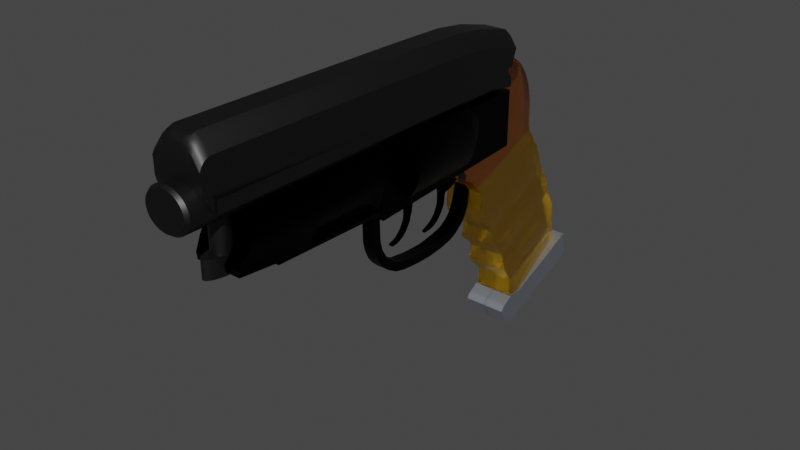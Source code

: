 # Source: Model_Weapon_DGun.blend  (saved by Blender 3.3.6; exported with 4.5.12 LTS)
import bpy
from mathutils import Matrix  # noqa: F401  (used for matrix-valued properties, if any)

bpy.ops.wm.read_factory_settings(use_empty=True)
scene = bpy.context.scene
scene.name = 'Scene'

# ---- collections
col_gun = bpy.data.collections.new('Gun'); scene.collection.children.link(col_gun)

# ---- materials (node trees are filled in below, after node groups)
mat_handle = bpy.data.materials.new('Handle')
mat_handle.use_transparent_shadow = False
mat_light_metal = bpy.data.materials.new('Light Metal')
mat_light_metal.use_transparent_shadow = False
mat_black_metal = bpy.data.materials.new('Black Metal')
mat_black_metal.use_transparent_shadow = False
mat_dark_grey_metal = bpy.data.materials.new('Dark Grey Metal')
mat_dark_grey_metal.use_transparent_shadow = False

# ---- node groups
ng_auto_smooth = bpy.data.node_groups.new('Auto Smooth', 'GeometryNodeTree')
_s = ng_auto_smooth.interface.new_socket(name='Geometry', in_out='OUTPUT', socket_type='NodeSocketGeometry')
_s = ng_auto_smooth.interface.new_socket(name='Geometry', in_out='INPUT', socket_type='NodeSocketGeometry')
_s = ng_auto_smooth.interface.new_socket(name='Angle', in_out='INPUT', socket_type='NodeSocketFloat')
_s.subtype = 'ANGLE'
_s.min_value = 0.0
_s.max_value = 3.142
ng_auto_smooth.is_modifier = True
_N = ng_auto_smooth.nodes; _L = ng_auto_smooth.links
n0 = _N.new('NodeGroupOutput'); n0.name = 'Group Output'; n0.location = (480, -100)
n1 = _N.new('NodeGroupInput'); n1.name = 'Group Input'; n1.location = (-420, -300)
n2 = _N.new('NodeGroupInput'); n2.name = 'Group Input.001'; n2.location = (-60, -100)
n3 = _N.new('GeometryNodeSetShadeSmooth'); n3.name = 'Set Shade Smooth'; n3.location = (120, -100)
n3.domain = 'EDGE'
n4 = _N.new('GeometryNodeSetShadeSmooth'); n4.name = 'Set Shade Smooth.001'; n4.location = (300, -100)
n5 = _N.new('GeometryNodeInputMeshEdgeAngle'); n5.name = 'Edge Angle'; n5.location = (-420, -220)
n6 = _N.new('GeometryNodeInputEdgeSmooth'); n6.name = 'Is Edge Smooth'; n6.location = (-60, -160)
n7 = _N.new('GeometryNodeInputShadeSmooth'); n7.name = 'Is Face Smooth'; n7.location = (-240, -340)
n8 = _N.new('FunctionNodeBooleanMath'); n8.name = 'Boolean Math'; n8.location = (-60, -220)
n9 = _N.new('FunctionNodeCompare'); n9.name = 'Compare'; n9.location = (-240, -180)
n9.operation = 'LESS_EQUAL'
_L.new(n5.outputs[0], n9.inputs[0])
_L.new(n4.outputs[0], n0.inputs[0])
_L.new(n1.outputs[1], n9.inputs[1])
_L.new(n9.outputs[0], n8.inputs[0])
_L.new(n7.outputs[0], n8.inputs[1])
_L.new(n2.outputs[0], n3.inputs[0])
_L.new(n6.outputs[0], n3.inputs[1])
_L.new(n3.outputs[0], n4.inputs[0])
_L.new(n8.outputs[0], n3.inputs[2])
n0.is_active_output = True

# ---- material node trees
mat_handle.use_nodes = True; mat_handle.node_tree.nodes.clear()
_N = mat_handle.node_tree.nodes; _L = mat_handle.node_tree.links
n0 = _N.new('ShaderNodeBsdfPrincipled'); n0.name = 'Principled BSDF'; n0.location = (10, 300)
n0.distribution = 'GGX'
n0.subsurface_method = 'RANDOM_WALK_SKIN'
n0.inputs[0].default_value = (1.0, 0.521, 0.0, 0.85)
n0.inputs[2].default_value = 0.25
n0.inputs[3].default_value = 1.539
n0.inputs[18].default_value = 1.0
n0.inputs[27].default_value = (0.0, 0.0, 0.0, 1.0)
n0.inputs[28].default_value = 1.0
n1 = _N.new('ShaderNodeOutputMaterial'); n1.name = 'Material Output'; n1.location = (300, 300)
_L.new(n0.outputs[0], n1.inputs[0])
n1.is_active_output = True
mat_light_metal.use_nodes = True; mat_light_metal.node_tree.nodes.clear()
_N = mat_light_metal.node_tree.nodes; _L = mat_light_metal.node_tree.links
n0 = _N.new('ShaderNodeBsdfPrincipled'); n0.name = 'Principled BSDF'; n0.location = (10, 300)
n0.distribution = 'GGX'
n0.subsurface_method = 'RANDOM_WALK_SKIN'
n0.inputs[0].default_value = (0.5647, 0.6105, 0.7011, 1.0)
n0.inputs[1].default_value = 1.0
n0.inputs[3].default_value = 1.45
n0.inputs[27].default_value = (0.0, 0.0, 0.0, 1.0)
n0.inputs[28].default_value = 1.0
n1 = _N.new('ShaderNodeOutputMaterial'); n1.name = 'Material Output'; n1.location = (300, 300)
_L.new(n0.outputs[0], n1.inputs[0])
n1.is_active_output = True
mat_black_metal.use_nodes = True; mat_black_metal.node_tree.nodes.clear()
_N = mat_black_metal.node_tree.nodes; _L = mat_black_metal.node_tree.links
n0 = _N.new('ShaderNodeBsdfPrincipled'); n0.name = 'Principled BSDF'; n0.location = (10, 300)
n0.distribution = 'GGX'
n0.subsurface_method = 'RANDOM_WALK_SKIN'
n0.inputs[0].default_value = (0.0, 0.0, 0.0, 1.0)
n0.inputs[1].default_value = 1.0
n0.inputs[3].default_value = 1.45
n0.inputs[27].default_value = (0.0, 0.0, 0.0, 1.0)
n0.inputs[28].default_value = 1.0
n1 = _N.new('ShaderNodeOutputMaterial'); n1.name = 'Material Output'; n1.location = (300, 300)
_L.new(n0.outputs[0], n1.inputs[0])
n1.is_active_output = True
mat_dark_grey_metal.use_nodes = True; mat_dark_grey_metal.node_tree.nodes.clear()
_N = mat_dark_grey_metal.node_tree.nodes; _L = mat_dark_grey_metal.node_tree.links
n0 = _N.new('ShaderNodeBsdfPrincipled'); n0.name = 'Principled BSDF'; n0.location = (10, 300)
n0.distribution = 'GGX'
n0.subsurface_method = 'RANDOM_WALK_SKIN'
n0.inputs[0].default_value = (0.051, 0.051, 0.051, 1.0)
n0.inputs[1].default_value = 1.0
n0.inputs[3].default_value = 1.45
n0.inputs[27].default_value = (0.0, 0.0, 0.0, 1.0)
n0.inputs[28].default_value = 1.0
n1 = _N.new('ShaderNodeOutputMaterial'); n1.name = 'Material Output'; n1.location = (300, 300)
_L.new(n0.outputs[0], n1.inputs[0])
n1.is_active_output = True

# ---- world
world_world = bpy.data.worlds.new('World'); scene.world = world_world
world_world.use_nodes = True; world_world.node_tree.nodes.clear()
_N = world_world.node_tree.nodes; _L = world_world.node_tree.links
n0 = _N.new('ShaderNodeOutputWorld'); n0.name = 'World Output'; n0.location = (300, 300)
n1 = _N.new('ShaderNodeBackground'); n1.name = 'Background'; n1.location = (10, 300)
n1.inputs[0].default_value = (0.05088, 0.05088, 0.05088, 1.0)
_L.new(n1.outputs[0], n0.inputs[0])
n0.is_active_output = True
world_world.color = (0.05088, 0.05088, 0.05088)
world_world.use_sun_shadow = False
world_world.sun_shadow_jitter_overblur = 0.0

# ---- meshes
me_cube_001 = bpy.data.meshes.new('Cube.001')
me_cube_001.from_pydata([(0.3383, -0.3592, -1.282), (0.3383, -0.485, -1.025), (0.3383, 1.309, -0.6487), (0.3383, 1.254, -0.3101), (-0.006479, 1.309, -0.6487), (-0.006479, 1.254, -0.3101), (-0.006479, -0.3592, -1.282), (-0.006479, -0.485, -1.025), (0.3383, -0.06192, -1.244), (0.3383, 0.0226, -0.8277), (-0.006479, 0.0226, -0.8277), (-0.006479, -0.06192, -1.244), (0.3383, 1.171, -0.7665), (0.3383, 1.064, -0.388), (-0.006479, 1.064, -0.388), (-0.006479, 1.171, -0.7665), (0.3383, -0.2512, -0.8399), (-0.006479, -0.2512, -0.8399), (-0.006479, -0.2396, -1.302), (0.3383, -0.2396, -1.302), (0.3383, -0.1507, -1.273), (0.3383, -0.1305, -0.8528), (-0.006479, -0.1305, -0.8528), (-0.006479, -0.1507, -1.273), (0.3383, -0.3824, -0.9179), (-0.006479, -0.3824, -0.9179), (-0.006479, -0.2994, -1.292), (0.3383, -0.2994, -1.292), (0.3383, -0.4465, -0.963), (-0.006479, -0.4465, -0.963), (-0.006479, -0.3295, -1.287), (0.3383, -0.3295, -1.287), (-0.00552, 1.198, -0.06681), (-0.00552, -0.2355, -0.5699), (0.3054, -0.2355, -0.5699), (0.2051, 1.073, -0.07415), (0.3054, -0.2529, -0.8605), (0.3054, -1.12, 1.281), (0.2051, 1.109, -0.3415), (0.2051, 0.2465, 1.812), (-0.00552, 1.234, -0.3342), (-0.00552, 0.3716, 1.819), (-0.00552, -0.2529, -0.8605), (-0.00552, -1.12, 1.281), (-0.00552, 1.123, 0.2548), (-0.00552, -0.4396, -0.311), (0.3423, -0.444, -0.303), (0.2421, 0.9932, 0.2555), (-0.00552, 1.033, 0.52), (-0.00552, -0.4918, -0.0295), (0.293, -0.4936, -0.02144), (0.1927, 0.9061, 0.5207), (-0.00552, 0.9203, 0.7833), (-0.00552, -0.6818, 0.1951), (0.3306, -0.6821, 0.191), (0.2303, 0.7949, 0.7719), (-0.00552, 0.806, 1.042), (-0.00552, -0.728, 0.4726), (0.2801, -0.7264, 0.4726), (0.1799, 0.6824, 1.034), (-0.00552, 0.6132, 1.391), (-0.00552, -1.043, 0.7571), (0.335, -1.049, 0.765), (0.2347, 0.4816, 1.392), (-0.00552, 0.5223, 1.586), (-0.00552, -1.112, 0.9207), (0.335, -1.118, 0.9286), (0.2347, 0.3907, 1.587), (-0.00552, 0.7103, 1.215), (-0.00552, -0.8533, 0.6257), (0.3054, -0.8533, 0.6257), (0.2051, 0.5851, 1.208), (0.3054, 0.02829, -0.4773), (0.3054, 0.02358, -0.8405), (0.3054, -0.8482, 1.378), (-0.00552, -0.8482, 1.378), (-0.00552, 0.02358, -0.8405), (0.3423, -0.1565, -0.1988), (0.293, -0.2129, 0.07971), (0.3306, -0.3872, 0.2993), (0.2801, -0.444, 0.5773), (0.335, -0.7443, 0.8818), (0.335, -0.8175, 1.051), (0.3054, -0.5655, 0.7342), (-0.00552, 1.098, 0.3279), (-0.00552, -0.4649, -0.2472), (0.3423, -0.4694, -0.2392), (0.2421, 0.9685, 0.3286), (0.3423, -0.1727, -0.1221), (-0.00552, 0.9984, 0.599), (-0.00552, -0.5101, 0.03017), (0.3054, -0.5101, 0.03017), (0.2051, 0.8733, 0.5917), (0.3054, -0.2223, 0.1349), (-0.00552, 0.8872, 0.858), (-0.00552, -0.7043, 0.2467), (0.3306, -0.7046, 0.2426), (0.2303, 0.7618, 0.8466), (0.3306, -0.4042, 0.3785), (0.3054, -1.12, 1.281), (0.2051, 0.2465, 1.812), (-0.00552, 0.3716, 1.819), (-0.00552, -1.12, 1.281), (0.3054, -0.8482, 1.378), (-0.00552, -0.8482, 1.378), (0.3054, -0.6928, 2.712), (0.2051, -0.1131, 3.005), (-0.00552, 0.01207, 3.013), (-0.00552, -0.6928, 2.712), (0.3054, -0.3389, 2.864), (-0.00552, -0.3389, 2.864), (-0.00552, -0.9632, 1.701), (-0.00552, 0.3287, 2.117), (-0.00552, -1.354, 1.541), (0.3054, -0.9632, 1.701), (0.3054, -1.354, 1.541), (0.2051, 0.2036, 2.109), (-0.00552, -0.2781, 2.424), (-0.00552, -0.9679, 2.119), (0.3054, -0.2781, 2.424), (0.2051, 0.1334, 2.61), (-0.00552, 0.2585, 2.617), (0.3054, -0.9679, 2.119), (-0.00552, -0.2654, 2.626), (-0.00552, -0.7488, 2.44), (0.3054, -0.2654, 2.626), (0.2051, 0.03362, 2.821), (-0.00552, 0.1588, 2.828), (0.3054, -0.7488, 2.44), (-0.00552, 0.3315, 1.953), (0.3054, -1.231, 1.404), (-0.00552, -0.9025, 1.53), (-0.00552, -1.231, 1.404), (0.3054, -0.9025, 1.53), (0.2051, 0.2063, 1.946), (-0.00552, 0.3234, 2.337), (0.3054, -1.689, 1.725), (-0.00552, -0.4302, 2.044), (-0.00552, -1.689, 1.725), (0.3054, -0.4302, 2.044), (0.2051, 0.1982, 2.33), (-0.00552, -0.3179, 2.26), (-0.00552, -1.706, 1.836), (0.3054, -0.3179, 2.26), (0.2051, 0.1615, 2.511), (-0.00552, 0.2866, 2.519), (0.3054, -1.706, 1.836)], [], [(4, 5, 3, 2), (31, 28, 1, 0), (30, 31, 0, 6), (28, 29, 7, 1), (0, 1, 7, 6), (13, 14, 10, 9), (15, 12, 8, 11), (12, 13, 9, 8), (2, 3, 13, 12), (4, 2, 12, 15), (3, 5, 14, 13), (21, 22, 17, 16), (23, 20, 19, 18), (20, 21, 16, 19), (8, 9, 21, 20), (11, 8, 20, 23), (9, 10, 22, 21), (16, 17, 25, 24), (18, 19, 27, 26), (19, 16, 24, 27), (24, 25, 29, 28), (26, 27, 31, 30), (27, 24, 28, 31), (72, 77, 46, 34), (64, 41, 39, 67), (82, 74, 37, 66), (34, 46, 45, 33), (76, 73, 36, 42), (40, 32, 35, 38), (39, 41, 101, 100), (73, 72, 34, 36), (66, 37, 43, 65), (36, 34, 33, 42), (32, 44, 47, 35), (86, 50, 49, 85), (88, 78, 50, 86), (84, 48, 51, 87), (91, 54, 53, 90), (93, 79, 54, 91), (89, 52, 55, 92), (96, 58, 57, 95), (98, 80, 58, 96), (94, 56, 59, 97), (70, 62, 61, 69), (83, 81, 62, 70), (68, 60, 63, 71), (62, 66, 65, 61), (81, 82, 66, 62), (60, 64, 67, 63), (56, 68, 71, 59), (80, 83, 70, 58), (58, 70, 69, 57), (59, 71, 83, 80), (63, 67, 82, 81), (71, 63, 81, 83), (97, 59, 80, 98), (92, 55, 79, 93), (87, 51, 78, 88), (38, 35, 72, 73), (41, 75, 104, 101), (40, 38, 73, 76), (67, 39, 74, 82), (35, 47, 77, 72), (47, 87, 88, 77), (44, 84, 87, 47), (77, 88, 86, 46), (46, 86, 85, 45), (51, 92, 93, 78), (48, 89, 92, 51), (78, 93, 91, 50), (50, 91, 90, 49), (55, 97, 98, 79), (52, 94, 97, 55), (79, 98, 96, 54), (54, 96, 95, 53), (123, 124, 108, 110), (127, 123, 110, 107), (75, 43, 102, 104), (37, 74, 103, 99), (74, 39, 100, 103), (43, 37, 99, 102), (109, 110, 108, 105), (106, 107, 110, 109), (128, 125, 109, 105), (125, 126, 106, 109), (124, 128, 105, 108), (126, 127, 107, 106), (134, 129, 112, 116), (132, 130, 115, 113), (133, 134, 116, 114), (130, 133, 114, 115), (129, 131, 111, 112), (131, 132, 113, 111), (144, 145, 121, 120), (142, 146, 122, 118), (143, 144, 120, 119), (146, 143, 119, 122), (145, 141, 117, 121), (141, 142, 118, 117), (120, 121, 127, 126), (118, 122, 128, 124), (119, 120, 126, 125), (122, 119, 125, 128), (121, 117, 123, 127), (117, 118, 124, 123), (104, 102, 132, 131), (101, 104, 131, 129), (99, 103, 133, 130), (103, 100, 134, 133), (102, 99, 130, 132), (100, 101, 129, 134), (111, 113, 138, 137), (112, 111, 137, 135), (115, 114, 139, 136), (114, 116, 140, 139), (113, 115, 136, 138), (116, 112, 135, 140), (137, 138, 142, 141), (135, 137, 141, 145), (136, 139, 143, 146), (139, 140, 144, 143), (138, 136, 146, 142), (140, 135, 145, 144)])
me_cube_001.polygons.foreach_set('use_smooth', [True] * 123)
me_cube_001.polygons.foreach_set('material_index', [1, 1, 1, 1, 1, 1, 1, 1, 1, 1, 1, 1, 1, 1, 1, 1, 1, 1, 1, 1, 1, 1, 1, 0, 0, 0, 0, 0, 0, 0, 0, 0, 0, 0, 0, 0, 0, 0, 0, 0, 0, 0, 0, 0, 0, 0, 0, 0, 0, 0, 0, 0, 0, 0, 0, 0, 0, 0, 0, 0, 0, 0, 0, 0, 0, 0, 0, 0, 0, 0, 0, 0, 0, 0, 0, 0, 0, 0, 0, 0, 0, 0, 0, 0, 0, 0, 0, 0, 0, 0, 0, 0, 0, 0, 0, 0, 0, 0, 0, 0, 0, 0, 0, 0, 0, 0, 0, 0, 0, 0, 0, 0, 0, 0, 0, 0, 0, 0, 0, 0, 0, 0, 0])
_uv = me_cube_001.uv_layers.new(name='UVMap')
_uv.uv.foreach_set('vector', [0.375, 0.375, 0.625, 0.375, 0.625, 0.5, 0.375, 0.5, 0.375, 0.7448, 0.625, 0.7448, 0.625, 0.75, 0.375, 0.75, 0.25, 0.7448, 0.375, 0.7448, 0.375, 0.75, 0.25, 0.75, 0.625, 0.7448, 0.75, 0.7448, 0.75, 0.75, 0.625, 0.75, 0.375, 0.75, 0.625, 0.75, 0.625, 0.875, 0.375, 0.875, 0.625, 0.5273, 0.75, 0.5273, 0.75, 0.7082, 0.625, 0.7082, 0.25, 0.5273, 0.375, 0.5273, 0.375, 0.7082, 0.25, 0.7082, 0.375, 0.5273, 0.625, 0.5273, 0.625, 0.7082, 0.375, 0.7082, 0.375, 0.5, 0.625, 0.5, 0.625, 0.5273, 0.375, 0.5273, 0.25, 0.5, 0.375, 0.5, 0.375, 0.5273, 0.25, 0.5273, 0.625, 0.5, 0.75, 0.5, 0.75, 0.5273, 0.625, 0.5273, 0.625, 0.7186, 0.75, 0.7186, 0.75, 0.729, 0.625, 0.729, 0.25, 0.7186, 0.375, 0.7186, 0.375, 0.729, 0.25, 0.729, 0.375, 0.7186, 0.625, 0.7186, 0.625, 0.729, 0.375, 0.729, 0.375, 0.7082, 0.625, 0.7082, 0.625, 0.7186, 0.375, 0.7186, 0.25, 0.7082, 0.375, 0.7082, 0.375, 0.7186, 0.25, 0.7186, 0.625, 0.7082, 0.75, 0.7082, 0.75, 0.7186, 0.625, 0.7186, 0.625, 0.729, 0.75, 0.729, 0.75, 0.7395, 0.625, 0.7395, 0.25, 0.729, 0.375, 0.729, 0.375, 0.7395, 0.25, 0.7395, 0.375, 0.729, 0.625, 0.729, 0.625, 0.7395, 0.375, 0.7395, 0.625, 0.7395, 0.75, 0.7395, 0.75, 0.7448, 0.625, 0.7448, 0.25, 0.7395, 0.375, 0.7395, 0.375, 0.7448, 0.25, 0.7448, 0.375, 0.7395, 0.625, 0.7395, 0.625, 0.7448, 0.375, 0.7448, 0.4037, 0.704, 0.4385, 0.704, 0.4385, 0.75, 0.4037, 0.75, 0.5953, 0.3757, 0.625, 0.3757, 0.625, 0.5, 0.5953, 0.5, 0.5953, 0.704, 0.625, 0.704, 0.625, 0.75, 0.5953, 0.75, 0.4037, 0.75, 0.4385, 0.75, 0.4385, 0.8743, 0.4037, 0.8743, 0.2507, 0.704, 0.375, 0.704, 0.375, 0.75, 0.2507, 0.75, 0.375, 0.3757, 0.4037, 0.3757, 0.4037, 0.5, 0.375, 0.5, 0.625, 0.5, 0.625, 0.3757, 0.625, 0.3757, 0.625, 0.5, 0.375, 0.704, 0.4037, 0.704, 0.4037, 0.75, 0.375, 0.75, 0.5953, 0.75, 0.625, 0.75, 0.625, 0.8743, 0.5953, 0.8743, 0.375, 0.75, 0.4037, 0.75, 0.4037, 0.8743, 0.375, 0.8743, 0.4037, 0.3757, 0.4385, 0.3757, 0.4385, 0.5, 0.4037, 0.5, 0.4466, 0.75, 0.468, 0.75, 0.468, 0.8743, 0.4466, 0.8743, 0.4466, 0.704, 0.468, 0.704, 0.468, 0.75, 0.4466, 0.75, 0.4466, 0.3757, 0.468, 0.3757, 0.468, 0.5, 0.4466, 0.5, 0.4833, 0.75, 0.4987, 0.75, 0.4987, 0.8743, 0.4833, 0.8743, 0.4833, 0.704, 0.4987, 0.704, 0.4987, 0.75, 0.4833, 0.75, 0.4833, 0.3757, 0.4987, 0.3757, 0.4987, 0.5, 0.4833, 0.5, 0.5075, 0.75, 0.5291, 0.75, 0.5291, 0.8743, 0.5075, 0.8743, 0.5075, 0.704, 0.5291, 0.704, 0.5291, 0.75, 0.5075, 0.75, 0.5075, 0.3757, 0.5291, 0.3757, 0.5291, 0.5, 0.5075, 0.5, 0.5505, 0.75, 0.5722, 0.75, 0.5722, 0.8743, 0.5505, 0.8743, 0.5505, 0.704, 0.5722, 0.704, 0.5722, 0.75, 0.5505, 0.75, 0.5505, 0.3757, 0.5722, 0.3757, 0.5722, 0.5, 0.5505, 0.5, 0.5722, 0.75, 0.5953, 0.75, 0.5953, 0.8743, 0.5722, 0.8743, 0.5722, 0.704, 0.5953, 0.704, 0.5953, 0.75, 0.5722, 0.75, 0.5722, 0.3757, 0.5953, 0.3757, 0.5953, 0.5, 0.5722, 0.5, 0.5291, 0.3757, 0.5505, 0.3757, 0.5505, 0.5, 0.5291, 0.5, 0.5291, 0.704, 0.5505, 0.704, 0.5505, 0.75, 0.5291, 0.75, 0.5291, 0.75, 0.5505, 0.75, 0.5505, 0.8743, 0.5291, 0.8743, 0.5291, 0.5, 0.5505, 0.5, 0.5505, 0.704, 0.5291, 0.704, 0.5722, 0.5, 0.5953, 0.5, 0.5953, 0.704, 0.5722, 0.704, 0.5505, 0.5, 0.5722, 0.5, 0.5722, 0.704, 0.5505, 0.704, 0.5075, 0.5, 0.5291, 0.5, 0.5291, 0.704, 0.5075, 0.704, 0.4833, 0.5, 0.4987, 0.5, 0.4987, 0.704, 0.4833, 0.704, 0.4466, 0.5, 0.468, 0.5, 0.468, 0.704, 0.4466, 0.704, 0.375, 0.5, 0.4037, 0.5, 0.4037, 0.704, 0.375, 0.704, 0.0, 0.0, 0.0, 0.0, 0.0, 0.0, 0.0, 0.0, 0.2507, 0.5, 0.375, 0.5, 0.375, 0.704, 0.2507, 0.704, 0.5953, 0.5, 0.625, 0.5, 0.625, 0.704, 0.5953, 0.704, 0.4037, 0.5, 0.4385, 0.5, 0.4385, 0.704, 0.4037, 0.704, 0.4385, 0.5, 0.4466, 0.5, 0.4466, 0.704, 0.4385, 0.704, 0.4385, 0.3757, 0.4466, 0.3757, 0.4466, 0.5, 0.4385, 0.5, 0.4385, 0.704, 0.4466, 0.704, 0.4466, 0.75, 0.4385, 0.75, 0.4385, 0.75, 0.4466, 0.75, 0.4466, 0.8743, 0.4385, 0.8743, 0.468, 0.5, 0.4833, 0.5, 0.4833, 0.704, 0.468, 0.704, 0.468, 0.3757, 0.4833, 0.3757, 0.4833, 0.5, 0.468, 0.5, 0.468, 0.704, 0.4833, 0.704, 0.4833, 0.75, 0.468, 0.75, 0.468, 0.75, 0.4833, 0.75, 0.4833, 0.8743, 0.468, 0.8743, 0.4987, 0.5, 0.5075, 0.5, 0.5075, 0.704, 0.4987, 0.704, 0.4987, 0.3757, 0.5075, 0.3757, 0.5075, 0.5, 0.4987, 0.5, 0.4987, 0.704, 0.5075, 0.704, 0.5075, 0.75, 0.4987, 0.75, 0.4987, 0.75, 0.5075, 0.75, 0.5075, 0.8743, 0.4987, 0.8743, 0.0, 0.0, 0.0, 0.0, 0.0, 0.0, 0.0, 0.0, 0.0, 0.0, 0.0, 0.0, 0.0, 0.0, 0.0, 0.0, 0.0, 0.0, 0.0, 0.0, 0.0, 0.0, 0.0, 0.0, 0.625, 0.75, 0.625, 0.704, 0.625, 0.704, 0.625, 0.75, 0.625, 0.704, 0.625, 0.5, 0.625, 0.5, 0.625, 0.704, 0.625, 0.8743, 0.625, 0.75, 0.625, 0.75, 0.625, 0.8743, 0.625, 0.704, 0.7493, 0.704, 0.7493, 0.75, 0.625, 0.75, 0.625, 0.5, 0.7493, 0.5, 0.7493, 0.704, 0.625, 0.704, 0.625, 0.75, 0.625, 0.704, 0.625, 0.704, 0.625, 0.75, 0.625, 0.704, 0.625, 0.5, 0.625, 0.5, 0.625, 0.704, 0.625, 0.8743, 0.625, 0.75, 0.625, 0.75, 0.625, 0.8743, 0.625, 0.5, 0.625, 0.3757, 0.625, 0.3757, 0.625, 0.5, 0.625, 0.5, 0.625, 0.3757, 0.625, 0.3757, 0.625, 0.5, 0.625, 0.8743, 0.625, 0.75, 0.625, 0.75, 0.625, 0.8743, 0.625, 0.704, 0.625, 0.5, 0.625, 0.5, 0.625, 0.704, 0.625, 0.75, 0.625, 0.704, 0.625, 0.704, 0.625, 0.75, 0.0, 0.0, 0.0, 0.0, 0.0, 0.0, 0.0, 0.0, 0.0, 0.0, 0.0, 0.0, 0.0, 0.0, 0.0, 0.0, 0.625, 0.5, 0.625, 0.3757, 0.625, 0.3757, 0.625, 0.5, 0.625, 0.8743, 0.625, 0.75, 0.625, 0.75, 0.625, 0.8743, 0.625, 0.704, 0.625, 0.5, 0.625, 0.5, 0.625, 0.704, 0.625, 0.75, 0.625, 0.704, 0.625, 0.704, 0.625, 0.75, 0.0, 0.0, 0.0, 0.0, 0.0, 0.0, 0.0, 0.0, 0.0, 0.0, 0.0, 0.0, 0.0, 0.0, 0.0, 0.0, 0.625, 0.5, 0.625, 0.3757, 0.625, 0.3757, 0.625, 0.5, 0.625, 0.8743, 0.625, 0.75, 0.625, 0.75, 0.625, 0.8743, 0.625, 0.704, 0.625, 0.5, 0.625, 0.5, 0.625, 0.704, 0.625, 0.75, 0.625, 0.704, 0.625, 0.704, 0.625, 0.75, 0.0, 0.0, 0.0, 0.0, 0.0, 0.0, 0.0, 0.0, 0.0, 0.0, 0.0, 0.0, 0.0, 0.0, 0.0, 0.0, 0.0, 0.0, 0.0, 0.0, 0.0, 0.0, 0.0, 0.0, 0.0, 0.0, 0.0, 0.0, 0.0, 0.0, 0.0, 0.0, 0.625, 0.75, 0.625, 0.704, 0.625, 0.704, 0.625, 0.75, 0.625, 0.704, 0.625, 0.5, 0.625, 0.5, 0.625, 0.704, 0.625, 0.8743, 0.625, 0.75, 0.625, 0.75, 0.625, 0.8743, 0.625, 0.5, 0.625, 0.3757, 0.625, 0.3757, 0.625, 0.5, 0.0, 0.0, 0.0, 0.0, 0.0, 0.0, 0.0, 0.0, 0.0, 0.0, 0.0, 0.0, 0.0, 0.0, 0.0, 0.0, 0.625, 0.75, 0.625, 0.704, 0.625, 0.704, 0.625, 0.75, 0.625, 0.704, 0.625, 0.5, 0.625, 0.5, 0.625, 0.704, 0.625, 0.8743, 0.625, 0.75, 0.625, 0.75, 0.625, 0.8743, 0.625, 0.5, 0.625, 0.3757, 0.625, 0.3757, 0.625, 0.5, 0.0, 0.0, 0.0, 0.0, 0.0, 0.0, 0.0, 0.0, 0.0, 0.0, 0.0, 0.0, 0.0, 0.0, 0.0, 0.0, 0.625, 0.75, 0.625, 0.704, 0.625, 0.704, 0.625, 0.75, 0.625, 0.704, 0.625, 0.5, 0.625, 0.5, 0.625, 0.704, 0.625, 0.8743, 0.625, 0.75, 0.625, 0.75, 0.625, 0.8743, 0.625, 0.5, 0.625, 0.3757, 0.625, 0.3757, 0.625, 0.5])
me_cube_001.materials.append(mat_handle)
me_cube_001.materials.append(mat_light_metal)
me_cube_001.update()
me_cube_004 = bpy.data.meshes.new('Cube.004')
me_cube_004.from_pydata([(0.358, -2.256, 0.5346), (0.3581, -2.698, -0.2037), (0.358, -0.2248, 0.5286), (0.3581, -0.2224, -0.2799), (-0.004733, -0.2248, 0.5286), (-0.004637, -0.2224, -0.2799), (-0.004733, -2.256, 0.5346), (-0.004637, -2.698, -0.2037), (0.3581, -0.2243, -0.1835), (0.3581, -2.713, -0.1009), (-0.004651, -2.713, -0.1009), (-0.004651, -0.2243, -0.1835), (0.358, -2.089, 0.5379), (0.3581, -2.082, -0.2614), (-0.004637, -2.082, -0.2614), (-0.004733, -2.089, 0.5379), (0.3685, -2.09, -0.1199), (0.3581, -0.2251, -0.3394), (-0.004634, -0.2251, -0.3395), (0.3581, -2.082, -0.2963), (-0.004634, -2.082, -0.2963), (0.358, -1.527, 0.5351), (0.3686, -1.521, -0.2669), (-0.004637, -1.521, -0.267), (-0.004733, -1.527, 0.5351), (0.3685, -1.525, -0.1371), (0.3581, -1.522, -0.3093), (-0.004634, -1.522, -0.3093), (0.358, -0.5591, 0.5303), (0.3686, -0.556, -0.2765), (-0.004637, -0.556, -0.2766), (-0.004733, -0.5591, 0.5302), (0.3685, -0.5751, -0.05795), (0.3581, -0.5581, -0.3317), (-0.004634, -0.5581, -0.3317), (0.3686, -1.416, -0.268), (-0.004637, -1.416, -0.268), (-0.004733, -1.421, 0.5346), (0.3685, -1.445, -0.05294), (0.3581, -1.417, -0.3118), (-0.004634, -1.417, -0.3118), (0.358, -1.421, 0.5346), (0.358, -0.2816, 0.5289), (0.3686, -0.279, -0.2793), (-0.004637, -0.279, -0.2793), (-0.004733, -0.2816, 0.5289), (0.3685, -0.2918, -0.2281), (0.3581, -0.2816, -0.3381), (-0.004634, -0.2816, -0.3381), (0.3686, -0.4163, -0.2779), (-0.004637, -0.4163, -0.2779), (-0.004733, -0.4191, 0.5296), (0.3685, -0.4236, -0.1266), (0.3581, -0.4186, -0.3349), (-0.004634, -0.4186, -0.335), (0.358, -0.4191, 0.5296), (0.3111, -1.416, -0.268), (0.3111, -1.521, -0.267), (0.3111, -1.445, -0.05295), (0.3111, -1.525, -0.1371), (0.3111, -0.4163, -0.2779), (0.3111, -0.556, -0.2765), (0.3111, -0.4236, -0.1266), (0.3111, -0.5751, -0.05795), (0.3111, -0.279, -0.2793), (0.3111, -0.2918, -0.2281), (0.4221, -0.2253, 0.1759), (0.4221, -2.483, 0.2199), (-0.004693, -2.482, 0.2198), (-0.004693, -0.2246, 0.1759), (0.4273, -2.09, 0.2121), (0.4273, -1.526, 0.2021), (0.4335, -0.5675, 0.2048), (0.4349, -1.431, 0.2015), (0.4203, -0.2876, 0.1918), (0.4273, -0.422, 0.2046), (0.3866, -0.2269, 0.384), (0.3866, -2.366, 0.408), (0.002565, -2.366, 0.408), (0.002565, -0.2269, 0.384), (0.389, -2.092, 0.4061), (0.389, -1.528, 0.3998), (0.392, -0.5649, 0.3986), (0.3926, -1.428, 0.3993), (0.3857, -0.2862, 0.3917), (0.389, -0.4223, 0.3981), (0.4005, -0.2247, 0.01178), (0.4005, -2.598, 0.07503), (-0.0001912, -2.598, 0.05939), (-0.0001912, -0.2246, -0.003858), (0.4083, -2.09, 0.06166), (0.4083, -1.525, 0.04805), (0.4144, -0.5633, 0.0502), (0.4148, -1.432, 0.04778), (0.4025, -0.2949, 0.03451), (0.4083, -0.4227, 0.05455)], [], [(11, 5, 3, 8), (16, 13, 1, 9), (15, 12, 0, 6), (13, 14, 7, 1), (9, 1, 7, 10), (87, 9, 10, 88), (90, 16, 9, 87), (89, 11, 8, 86), (91, 25, 16, 90), (23, 14, 20, 27), (24, 21, 12, 15), (25, 22, 13, 16), (26, 27, 20, 19), (3, 5, 18, 17), (43, 3, 17, 47), (14, 13, 19, 20), (13, 22, 26, 19), (39, 40, 27, 26), (32, 52, 62, 63), (37, 41, 21, 24), (36, 23, 27, 40), (93, 38, 25, 91), (95, 52, 32, 92), (50, 30, 34, 54), (51, 55, 28, 31), (46, 43, 64, 65), (53, 54, 34, 33), (35, 29, 33, 39), (22, 35, 39, 26), (92, 32, 38, 93), (30, 36, 40, 34), (31, 28, 41, 37), (29, 35, 56, 61), (33, 34, 40, 39), (17, 18, 48, 47), (8, 3, 43, 46), (4, 2, 42, 45), (5, 44, 48, 18), (86, 8, 46, 94), (49, 43, 47, 53), (29, 49, 53, 33), (47, 48, 54, 53), (22, 25, 59, 57), (45, 42, 55, 51), (44, 50, 54, 48), (94, 46, 52, 95), (58, 56, 57, 59), (62, 60, 61, 63), (63, 61, 56, 58), (65, 64, 60, 62), (49, 29, 61, 60), (52, 46, 65, 62), (25, 38, 58, 59), (43, 49, 60, 64), (35, 22, 57, 56), (38, 32, 63, 58), (84, 74, 75, 85), (76, 66, 74, 84), (82, 72, 73, 83), (85, 75, 72, 82), (83, 73, 71, 81), (81, 71, 70, 80), (79, 69, 66, 76), (80, 70, 67, 77), (77, 67, 68, 78), (0, 77, 78, 6), (12, 80, 77, 0), (4, 79, 76, 2), (21, 81, 80, 12), (41, 83, 81, 21), (55, 85, 82, 28), (28, 82, 83, 41), (2, 76, 84, 42), (42, 84, 85, 55), (74, 94, 95, 75), (66, 86, 94, 74), (72, 92, 93, 73), (75, 95, 92, 72), (73, 93, 91, 71), (71, 91, 90, 70), (69, 89, 86, 66), (70, 90, 87, 67), (67, 87, 88, 68)])
me_cube_004.polygons.foreach_set('use_smooth', [True] * 83)
_uv = me_cube_004.uv_layers.new(name='UVMap')
_uv.uv.foreach_set('vector', [0.5876, 0.375, 0.625, 0.375, 0.625, 0.5, 0.5876, 0.5, 0.5876, 0.6877, 0.625, 0.6877, 0.625, 0.75, 0.5876, 0.75, 0.25, 0.6877, 0.375, 0.6877, 0.375, 0.75, 0.25, 0.75, 0.625, 0.6877, 0.75, 0.6877, 0.75, 0.75, 0.625, 0.75, 0.5876, 0.75, 0.625, 0.75, 0.625, 0.875, 0.5876, 0.875, 0.534, 0.75, 0.5876, 0.75, 0.5876, 0.875, 0.534, 0.875, 0.534, 0.6877, 0.5876, 0.6877, 0.5876, 0.75, 0.534, 0.75, 0.534, 0.375, 0.5876, 0.375, 0.5876, 0.5, 0.534, 0.5, 0.534, 0.6311, 0.5876, 0.6311, 0.5876, 0.6877, 0.534, 0.6877, 0.0, 0.0, 0.0, 0.0, 0.0, 0.0, 0.0, 0.0, 0.25, 0.6311, 0.375, 0.6311, 0.375, 0.6877, 0.25, 0.6877, 0.5876, 0.6311, 0.625, 0.6311, 0.625, 0.6877, 0.5876, 0.6877, 0.625, 0.6311, 0.75, 0.6311, 0.75, 0.6877, 0.625, 0.6877, 0.625, 0.5, 0.625, 0.375, 0.625, 0.375, 0.625, 0.5, 0.625, 0.5057, 0.625, 0.5, 0.625, 0.5, 0.625, 0.5057, 0.75, 0.6877, 0.625, 0.6877, 0.625, 0.6877, 0.75, 0.6877, 0.625, 0.6877, 0.625, 0.6311, 0.625, 0.6311, 0.625, 0.6877, 0.625, 0.6205, 0.75, 0.6205, 0.75, 0.6311, 0.625, 0.6311, 0.5876, 0.5337, 0.5876, 0.5196, 0.5876, 0.5196, 0.5876, 0.5337, 0.25, 0.6205, 0.375, 0.6205, 0.375, 0.6311, 0.25, 0.6311, 0.0, 0.0, 0.0, 0.0, 0.0, 0.0, 0.0, 0.0, 0.534, 0.6205, 0.5876, 0.6205, 0.5876, 0.6311, 0.534, 0.6311, 0.534, 0.5196, 0.5876, 0.5196, 0.5876, 0.5337, 0.534, 0.5337, 0.0, 0.0, 0.0, 0.0, 0.0, 0.0, 0.0, 0.0, 0.25, 0.5196, 0.375, 0.5196, 0.375, 0.5337, 0.25, 0.5337, 0.5876, 0.5057, 0.625, 0.5057, 0.625, 0.5057, 0.5876, 0.5057, 0.625, 0.5196, 0.75, 0.5196, 0.75, 0.5337, 0.625, 0.5337, 0.625, 0.6205, 0.625, 0.5337, 0.625, 0.5337, 0.625, 0.6205, 0.625, 0.6311, 0.625, 0.6205, 0.625, 0.6205, 0.625, 0.6311, 0.534, 0.5337, 0.5876, 0.5337, 0.5876, 0.6205, 0.534, 0.6205, 0.0, 0.0, 0.0, 0.0, 0.0, 0.0, 0.0, 0.0, 0.25, 0.5337, 0.375, 0.5337, 0.375, 0.6205, 0.25, 0.6205, 0.625, 0.5337, 0.625, 0.6205, 0.625, 0.6205, 0.625, 0.5337, 0.625, 0.5337, 0.75, 0.5337, 0.75, 0.6205, 0.625, 0.6205, 0.625, 0.5, 0.75, 0.5, 0.75, 0.5057, 0.625, 0.5057, 0.5876, 0.5, 0.625, 0.5, 0.625, 0.5057, 0.5876, 0.5057, 0.25, 0.5, 0.375, 0.5, 0.375, 0.5057, 0.25, 0.5057, 0.0, 0.0, 0.0, 0.0, 0.0, 0.0, 0.0, 0.0, 0.534, 0.5, 0.5876, 0.5, 0.5876, 0.5057, 0.534, 0.5057, 0.625, 0.5196, 0.625, 0.5057, 0.625, 0.5057, 0.625, 0.5196, 0.625, 0.5337, 0.625, 0.5196, 0.625, 0.5196, 0.625, 0.5337, 0.625, 0.5057, 0.75, 0.5057, 0.75, 0.5196, 0.625, 0.5196, 0.625, 0.6311, 0.5876, 0.6311, 0.5876, 0.6311, 0.625, 0.6311, 0.25, 0.5057, 0.375, 0.5057, 0.375, 0.5196, 0.25, 0.5196, 0.0, 0.0, 0.0, 0.0, 0.0, 0.0, 0.0, 0.0, 0.534, 0.5057, 0.5876, 0.5057, 0.5876, 0.5196, 0.534, 0.5196, 0.5876, 0.6205, 0.625, 0.6205, 0.625, 0.6311, 0.5876, 0.6311, 0.5876, 0.5196, 0.625, 0.5196, 0.625, 0.5337, 0.5876, 0.5337, 0.5876, 0.5337, 0.625, 0.5337, 0.625, 0.6205, 0.5876, 0.6205, 0.5876, 0.5057, 0.625, 0.5057, 0.625, 0.5196, 0.5876, 0.5196, 0.625, 0.5196, 0.625, 0.5337, 0.625, 0.5337, 0.625, 0.5196, 0.5876, 0.5196, 0.5876, 0.5057, 0.5876, 0.5057, 0.5876, 0.5196, 0.5876, 0.6311, 0.5876, 0.6205, 0.5876, 0.6205, 0.5876, 0.6311, 0.625, 0.5057, 0.625, 0.5196, 0.625, 0.5196, 0.625, 0.5057, 0.625, 0.6205, 0.625, 0.6311, 0.625, 0.6311, 0.625, 0.6205, 0.5876, 0.6205, 0.5876, 0.5337, 0.5876, 0.5337, 0.5876, 0.6205, 0.425, 0.5057, 0.4803, 0.5057, 0.4803, 0.5196, 0.425, 0.5196, 0.425, 0.5, 0.4803, 0.5, 0.4803, 0.5057, 0.425, 0.5057, 0.425, 0.5337, 0.4803, 0.5337, 0.4803, 0.6205, 0.425, 0.6205, 0.425, 0.5196, 0.4803, 0.5196, 0.4803, 0.5337, 0.425, 0.5337, 0.425, 0.6205, 0.4803, 0.6205, 0.4803, 0.6311, 0.425, 0.6311, 0.425, 0.6311, 0.4803, 0.6311, 0.4803, 0.6877, 0.425, 0.6877, 0.425, 0.375, 0.4803, 0.375, 0.4803, 0.5, 0.425, 0.5, 0.425, 0.6877, 0.4803, 0.6877, 0.4803, 0.75, 0.425, 0.75, 0.425, 0.75, 0.4803, 0.75, 0.4803, 0.875, 0.425, 0.875, 0.375, 0.75, 0.425, 0.75, 0.425, 0.875, 0.375, 0.875, 0.375, 0.6877, 0.425, 0.6877, 0.425, 0.75, 0.375, 0.75, 0.375, 0.375, 0.425, 0.375, 0.425, 0.5, 0.375, 0.5, 0.375, 0.6311, 0.425, 0.6311, 0.425, 0.6877, 0.375, 0.6877, 0.375, 0.6205, 0.425, 0.6205, 0.425, 0.6311, 0.375, 0.6311, 0.375, 0.5196, 0.425, 0.5196, 0.425, 0.5337, 0.375, 0.5337, 0.375, 0.5337, 0.425, 0.5337, 0.425, 0.6205, 0.375, 0.6205, 0.375, 0.5, 0.425, 0.5, 0.425, 0.5057, 0.375, 0.5057, 0.375, 0.5057, 0.425, 0.5057, 0.425, 0.5196, 0.375, 0.5196, 0.4803, 0.5057, 0.534, 0.5057, 0.534, 0.5196, 0.4803, 0.5196, 0.4803, 0.5, 0.534, 0.5, 0.534, 0.5057, 0.4803, 0.5057, 0.4803, 0.5337, 0.534, 0.5337, 0.534, 0.6205, 0.4803, 0.6205, 0.4803, 0.5196, 0.534, 0.5196, 0.534, 0.5337, 0.4803, 0.5337, 0.4803, 0.6205, 0.534, 0.6205, 0.534, 0.6311, 0.4803, 0.6311, 0.4803, 0.6311, 0.534, 0.6311, 0.534, 0.6877, 0.4803, 0.6877, 0.4803, 0.375, 0.534, 0.375, 0.534, 0.5, 0.4803, 0.5, 0.4803, 0.6877, 0.534, 0.6877, 0.534, 0.75, 0.4803, 0.75, 0.4803, 0.75, 0.534, 0.75, 0.534, 0.875, 0.4803, 0.875])
me_cube_004.materials.append(mat_black_metal)
me_cube_004.update()
me_cube_005 = bpy.data.meshes.new('Cube.005')
me_cube_005.from_pydata([(0.7468, -1.003, 0.1278), (0.7468, -1.0, 1.0), (0.7468, 1.817, 0.1757), (0.7468, 1.82, 1.038), (-0.003464, 1.817, 0.1757), (-0.003464, 1.82, 1.038), (-0.003464, -1.003, 0.1278), (-0.003464, -1.0, 1.0), (0.7468, -0.9686, 0.01704), (0.7468, -0.9557, 1.001), (-0.003464, -0.9557, 1.001), (-0.003464, -0.9686, 0.01704), (-0.01578, -0.5392, -1.003), (-0.01578, -0.4056, -0.9211), (0.1945, -0.4056, -0.9211), (0.1945, -0.5392, -1.003), (0.1945, -0.8491, -0.4931), (0.1945, -0.8587, 0.06139), (0.1945, -0.7087, -0.4903), (0.1945, -0.7306, 0.06139), (-0.01578, -0.7087, -0.4903), (-0.01578, -0.7306, 0.06139), (-0.01578, -0.8491, -0.4931), (-0.01578, -0.8587, 0.06139), (0.1945, -0.6673, -0.6369), (-0.01578, -0.6673, -0.6369), (0.1945, -0.8146, -0.641), (-0.01578, -0.8146, -0.641), (-0.01578, -0.587, -0.7674), (-0.01578, -0.7452, -0.7935), (0.1945, -0.587, -0.7674), (0.1945, -0.7452, -0.7935), (-0.01578, -0.5018, -0.8456), (-0.01578, -0.6574, -0.9033), (0.1945, -0.5018, -0.8456), (0.1945, -0.6574, -0.9033), (-0.01578, 0.1259, -1.164), (-0.01578, 0.1907, -1.028), (0.1945, 0.1907, -1.028), (0.1945, 0.1259, -1.164), (-0.01578, -0.139, -0.9983), (-0.01578, -0.2163, -1.132), (0.1945, -0.2163, -1.132), (0.1945, -0.139, -0.9983), (-0.01578, -0.3819, -1.091), (0.1945, -0.3819, -1.091), (-0.01578, -0.2662, -0.981), (0.1945, -0.2662, -0.981), (-0.01578, 0.02782, -1.021), (0.1945, 0.02782, -1.021), (-0.01578, -0.06728, -1.148), (0.1945, -0.06728, -1.148), (-0.01578, 0.9816, -1.036), (-0.01578, 0.9737, -0.8695), (0.1945, 0.9737, -0.8695), (0.1945, 0.9816, -1.036), (-0.01578, 0.6375, -1.139), (0.1945, 0.6375, -1.139), (-0.01578, 0.6694, -0.9868), (0.1945, 0.6694, -0.9868), (0.1945, 0.3762, -1.166), (0.1945, 0.3944, -1.029), (-0.01578, 0.3762, -1.166), (-0.01578, 0.3944, -1.029), (-0.01578, 0.8403, -1.097), (-0.01578, 0.8502, -0.9447), (0.1945, 0.8403, -1.097), (0.1945, 0.8502, -0.9447), (-0.01578, 1.301, -0.4108), (-0.01578, 1.202, -0.3105), (0.1945, 1.202, -0.3105), (0.1945, 1.301, -0.4108), (-0.01578, 1.133, -0.6339), (-0.01578, 1.221, -0.7944), (0.1945, 1.221, -0.7944), (0.1945, 1.133, -0.6339), (-0.01578, 1.166, -0.5032), (0.1945, 1.274, -0.6426), (-0.01578, 1.274, -0.6426), (0.1945, 1.166, -0.5032), (-0.01578, 1.141, -0.9098), (0.1945, 1.067, -0.7713), (-0.01578, 1.067, -0.7713), (0.1945, 1.141, -0.9098)], [], [(4, 5, 3, 2), (8, 9, 1, 0), (11, 8, 0, 6), (9, 10, 7, 1), (0, 1, 7, 6), (3, 5, 10, 9), (4, 2, 8, 11), (2, 3, 9, 8), (22, 20, 25, 27), (20, 21, 19, 18), (18, 19, 17, 16), (32, 34, 14, 13), (35, 33, 12, 15), (34, 35, 15, 14), (19, 21, 23, 17), (33, 32, 13, 12), (16, 17, 23, 22), (50, 48, 37, 36), (18, 16, 26, 24), (16, 22, 27, 26), (20, 18, 24, 25), (27, 25, 28, 29), (24, 26, 31, 30), (26, 27, 29, 31), (25, 24, 30, 28), (29, 28, 32, 33), (30, 31, 35, 34), (31, 29, 33, 35), (28, 30, 34, 32), (66, 64, 52, 55), (51, 50, 36, 39), (48, 49, 38, 37), (49, 51, 39, 38), (47, 45, 42, 43), (46, 47, 43, 40), (45, 44, 41, 42), (44, 46, 40, 41), (12, 13, 46, 44), (15, 12, 44, 45), (13, 14, 47, 46), (14, 15, 45, 47), (43, 42, 51, 49), (40, 43, 49, 48), (42, 41, 50, 51), (41, 40, 48, 50), (78, 76, 69, 68), (64, 65, 53, 52), (67, 66, 55, 54), (65, 67, 54, 53), (63, 61, 59, 58), (61, 60, 57, 59), (62, 63, 58, 56), (60, 62, 56, 57), (39, 36, 62, 60), (36, 37, 63, 62), (38, 39, 60, 61), (37, 38, 61, 63), (58, 59, 67, 65), (59, 57, 66, 67), (56, 58, 65, 64), (57, 56, 64, 66), (69, 70, 71, 68), (79, 77, 71, 70), (76, 79, 70, 69), (77, 78, 68, 71), (83, 80, 73, 74), (82, 81, 75, 72), (81, 83, 74, 75), (80, 82, 72, 73), (74, 73, 78, 77), (72, 75, 79, 76), (75, 74, 77, 79), (73, 72, 76, 78), (52, 53, 82, 80), (54, 55, 83, 81), (53, 54, 81, 82), (55, 52, 80, 83)])
me_cube_005.polygons.foreach_set('use_smooth', [True] * 77)
_uv = me_cube_005.uv_layers.new(name='UVMap')
_uv.uv.foreach_set('vector', [0.375, 0.375, 0.625, 0.375, 0.625, 0.5, 0.375, 0.5, 0.375, 0.7461, 0.625, 0.7461, 0.625, 0.75, 0.375, 0.75, 0.25, 0.7461, 0.375, 0.7461, 0.375, 0.75, 0.25, 0.75, 0.625, 0.7461, 0.75, 0.7461, 0.75, 0.75, 0.625, 0.75, 0.375, 0.75, 0.625, 0.75, 0.625, 0.875, 0.375, 0.875, 0.625, 0.5, 0.75, 0.5, 0.75, 0.7461, 0.625, 0.7461, 0.25, 0.5, 0.375, 0.5, 0.375, 0.7461, 0.25, 0.7461, 0.375, 0.5, 0.625, 0.5, 0.625, 0.7461, 0.375, 0.7461, 0.0, 0.0, 0.0, 0.0, 0.0, 0.0, 0.0, 0.0, 0.375, 0.375, 0.625, 0.375, 0.625, 0.5, 0.375, 0.5, 0.375, 0.5, 0.625, 0.5, 0.625, 0.75, 0.375, 0.75, 0.375, 0.375, 0.375, 0.5, 0.375, 0.5, 0.375, 0.375, 0.375, 0.75, 0.375, 0.875, 0.375, 0.875, 0.375, 0.75, 0.375, 0.5, 0.375, 0.75, 0.375, 0.75, 0.375, 0.5, 0.625, 0.5, 0.75, 0.5, 0.75, 0.75, 0.625, 0.75, 0.0, 0.0, 0.0, 0.0, 0.0, 0.0, 0.0, 0.0, 0.375, 0.75, 0.625, 0.75, 0.625, 0.875, 0.375, 0.875, 0.0, 0.0, 0.0, 0.0, 0.0, 0.0, 0.0, 0.0, 0.375, 0.5, 0.375, 0.75, 0.375, 0.75, 0.375, 0.5, 0.375, 0.75, 0.375, 0.875, 0.375, 0.875, 0.375, 0.75, 0.375, 0.375, 0.375, 0.5, 0.375, 0.5, 0.375, 0.375, 0.0, 0.0, 0.0, 0.0, 0.0, 0.0, 0.0, 0.0, 0.375, 0.5, 0.375, 0.75, 0.375, 0.75, 0.375, 0.5, 0.375, 0.75, 0.375, 0.875, 0.375, 0.875, 0.375, 0.75, 0.375, 0.375, 0.375, 0.5, 0.375, 0.5, 0.375, 0.375, 0.0, 0.0, 0.0, 0.0, 0.0, 0.0, 0.0, 0.0, 0.375, 0.5, 0.375, 0.75, 0.375, 0.75, 0.375, 0.5, 0.375, 0.75, 0.375, 0.875, 0.375, 0.875, 0.375, 0.75, 0.375, 0.375, 0.375, 0.5, 0.375, 0.5, 0.375, 0.375, 0.375, 0.75, 0.375, 0.875, 0.375, 0.875, 0.375, 0.75, 0.375, 0.75, 0.375, 0.875, 0.375, 0.875, 0.375, 0.75, 0.375, 0.375, 0.375, 0.5, 0.375, 0.5, 0.375, 0.375, 0.375, 0.5, 0.375, 0.75, 0.375, 0.75, 0.375, 0.5, 0.375, 0.5, 0.375, 0.75, 0.375, 0.75, 0.375, 0.5, 0.375, 0.375, 0.375, 0.5, 0.375, 0.5, 0.375, 0.375, 0.375, 0.75, 0.375, 0.875, 0.375, 0.875, 0.375, 0.75, 0.0, 0.0, 0.0, 0.0, 0.0, 0.0, 0.0, 0.0, 0.0, 0.0, 0.0, 0.0, 0.0, 0.0, 0.0, 0.0, 0.375, 0.75, 0.375, 0.875, 0.375, 0.875, 0.375, 0.75, 0.375, 0.375, 0.375, 0.5, 0.375, 0.5, 0.375, 0.375, 0.375, 0.5, 0.375, 0.75, 0.375, 0.75, 0.375, 0.5, 0.375, 0.5, 0.375, 0.75, 0.375, 0.75, 0.375, 0.5, 0.375, 0.375, 0.375, 0.5, 0.375, 0.5, 0.375, 0.375, 0.375, 0.75, 0.375, 0.875, 0.375, 0.875, 0.375, 0.75, 0.0, 0.0, 0.0, 0.0, 0.0, 0.0, 0.0, 0.0, 0.0, 0.0, 0.0, 0.0, 0.0, 0.0, 0.0, 0.0, 0.0, 0.0, 0.0, 0.0, 0.0, 0.0, 0.0, 0.0, 0.375, 0.5, 0.375, 0.75, 0.375, 0.75, 0.375, 0.5, 0.375, 0.375, 0.375, 0.5, 0.375, 0.5, 0.375, 0.375, 0.375, 0.375, 0.375, 0.5, 0.375, 0.5, 0.375, 0.375, 0.375, 0.5, 0.375, 0.75, 0.375, 0.75, 0.375, 0.5, 0.0, 0.0, 0.0, 0.0, 0.0, 0.0, 0.0, 0.0, 0.375, 0.75, 0.375, 0.875, 0.375, 0.875, 0.375, 0.75, 0.375, 0.75, 0.375, 0.875, 0.375, 0.875, 0.375, 0.75, 0.0, 0.0, 0.0, 0.0, 0.0, 0.0, 0.0, 0.0, 0.375, 0.5, 0.375, 0.75, 0.375, 0.75, 0.375, 0.5, 0.375, 0.375, 0.375, 0.5, 0.375, 0.5, 0.375, 0.375, 0.375, 0.375, 0.375, 0.5, 0.375, 0.5, 0.375, 0.375, 0.375, 0.5, 0.375, 0.75, 0.375, 0.75, 0.375, 0.5, 0.0, 0.0, 0.0, 0.0, 0.0, 0.0, 0.0, 0.0, 0.375, 0.75, 0.375, 0.875, 0.375, 0.875, 0.375, 0.75, 0.25, 0.5, 0.375, 0.5, 0.375, 0.75, 0.25, 0.75, 0.375, 0.5, 0.375, 0.75, 0.375, 0.75, 0.375, 0.5, 0.375, 0.375, 0.375, 0.5, 0.375, 0.5, 0.375, 0.375, 0.375, 0.75, 0.375, 0.875, 0.375, 0.875, 0.375, 0.75, 0.375, 0.75, 0.375, 0.875, 0.375, 0.875, 0.375, 0.75, 0.375, 0.375, 0.375, 0.5, 0.375, 0.5, 0.375, 0.375, 0.375, 0.5, 0.375, 0.75, 0.375, 0.75, 0.375, 0.5, 0.0, 0.0, 0.0, 0.0, 0.0, 0.0, 0.0, 0.0, 0.375, 0.75, 0.375, 0.875, 0.375, 0.875, 0.375, 0.75, 0.375, 0.375, 0.375, 0.5, 0.375, 0.5, 0.375, 0.375, 0.375, 0.5, 0.375, 0.75, 0.375, 0.75, 0.375, 0.5, 0.0, 0.0, 0.0, 0.0, 0.0, 0.0, 0.0, 0.0, 0.0, 0.0, 0.0, 0.0, 0.0, 0.0, 0.0, 0.0, 0.375, 0.5, 0.375, 0.75, 0.375, 0.75, 0.375, 0.5, 0.375, 0.375, 0.375, 0.5, 0.375, 0.5, 0.375, 0.375, 0.375, 0.75, 0.375, 0.875, 0.375, 0.875, 0.375, 0.75])
me_cube_005.materials.append(mat_black_metal)
me_cube_005.update()
me_cube_006 = bpy.data.meshes.new('Cube.006')
me_cube_006.from_pydata([(0.02158, -0.3513, -0.402), (0.02158, -0.3479, -0.369), (0.02158, -0.2087, -0.3914), (0.02158, -0.2185, -0.316), (-0.02158, -0.2087, -0.3914), (-0.02158, -0.2185, -0.316), (-0.02158, -0.3513, -0.402), (-0.02158, -0.3479, -0.369), (5.588e-09, -0.3513, -0.402), (0.02158, 0.03465, -0.2084), (0.02158, -0.04749, -0.1195), (-0.02158, 0.03465, -0.2084), (-0.02158, -0.04749, -0.1195), (0.02158, -0.1282, -0.2465), (-0.02158, -0.1282, -0.2465), (-0.02158, -0.08107, -0.3314), (0.02158, -0.08107, -0.3314), (0.02158, -0.08349, -0.1957), (0.02158, -0.02917, -0.2902), (-0.02158, -0.08349, -0.1957), (-0.02158, -0.02917, -0.2902), (-0.02158, -0.1754, -0.2884), (-0.02158, -0.1401, -0.3678), (0.02158, -0.1754, -0.2884), (0.02158, -0.1401, -0.3678), (0.02158, 0.1102, 0.06846), (0.02158, -0.02602, 0.1367), (-0.02158, 0.1102, 0.06846), (-0.02158, -0.02602, 0.1367), (-0.02158, 0.09585, -0.0589), (0.02158, 0.09585, -0.0589), (0.02158, -0.02443, 0.01813), (-0.02158, -0.02443, 0.01813), (-0.02158, 0.09943, 0.001599), (0.02158, -0.02403, 0.06749), (0.02158, 0.09943, 0.001599), (-0.02158, -0.02403, 0.06749), (0.02158, 0.07916, -0.1277), (-0.02158, -0.02443, -0.04512), (-0.02158, 0.07916, -0.1277), (0.02158, -0.02443, -0.04512), (0.02158, 0.3574, 0.353), (0.02158, 0.04796, 0.465), (-0.02158, 0.3574, 0.353), (-0.02158, 0.04796, 0.465), (-0.02158, -0.1206, 0.2969), (-0.02158, 0.2954, 0.1189), (0.02158, 0.2954, 0.1189), (0.02158, -0.1206, 0.2969), (-0.02158, 0.2053, 0.08685), (0.02158, -0.05486, 0.1973), (-0.02158, -0.05486, 0.1973), (0.02158, 0.2053, 0.08685), (-0.02158, -0.1973, 0.3762), (0.02158, 0.3832, 0.1863), (-0.02158, 0.3832, 0.1863), (0.02158, -0.1973, 0.3762), (-0.02158, -0.1148, 0.4361), (0.02158, 0.422, 0.2573), (-0.02158, 0.422, 0.2573), (0.02158, -0.1148, 0.4361), (0.02158, 0.2804, 0.4245), (0.02158, 0.1625, 0.4682), (-0.02158, 0.2804, 0.4245), (-0.02158, 0.1625, 0.4682), (-0.02158, 0.3393, 0.1526), (0.02158, -0.1589, 0.3365), (-0.02158, -0.1589, 0.3365), (0.02158, 0.3393, 0.1526), (-0.02158, -0.5126, 0.2647), (0.02158, -0.5126, 0.2647), (0.02158, -0.5939, 0.3115), (0.02158, -0.5806, 0.4446), (-0.02158, 0.3393, 0.1526), (0.02158, -0.1589, 0.3365), (-0.02158, -0.1589, 0.3365), (0.02158, 0.3393, 0.1526), (-0.02158, -0.7044, 0.1483), (0.02158, -0.7044, 0.1483), (-0.02158, -0.7873, 0.1987), (0.02158, -0.7873, 0.1987), (0.02158, -0.6351, 0.1063), (-0.02158, -0.6351, 0.1063), (-0.02158, -0.7787, 0.02649), (0.02158, -0.7787, 0.02649), (0.02158, -0.7201, 0.01254), (0.02158, -0.6701, -0.02065), (-0.02158, -0.7201, 0.01254), (-0.02158, -0.6701, -0.02065), (-0.02158, -0.5806, 0.4446), (-0.02158, -0.5939, 0.3115), (-0.02158, -0.8334, 0.4325), (0.02158, -0.8334, 0.4325), (0.02158, -0.7179, 0.243), (0.02158, -0.6207, 0.2376), (-0.02158, -0.6207, 0.2376), (-0.02158, -0.7179, 0.243), (-0.02158, -0.4364, 0.334), (0.02158, -0.4364, 0.334), (0.02158, -0.4056, 0.3943), (0.02158, -0.3231, 0.4543), (-0.02158, -0.3231, 0.4543), (-0.02158, -0.4056, 0.3943), (-0.02158, -0.7927, -0.1519), (0.02158, -0.7927, -0.1519), (-0.02158, -0.8363, -0.1192), (0.02158, -0.8363, -0.1192), (0.02158, -0.7405, -0.1658), (-0.02158, -0.7405, -0.1658), (0.02158, -0.8683, -0.2355), (0.02158, -0.8244, -0.2549), (-0.02158, -0.8683, -0.2355), (-0.02158, -0.9092, -0.2044), (-0.02158, -0.8244, -0.2549), (0.02158, -0.9092, -0.2044), (0.02158, -0.7954, -0.04802), (0.02158, -0.7363, -0.05424), (0.02158, -0.6857, -0.08578), (-0.02158, -0.6857, -0.08578), (-0.02158, -0.7363, -0.05424), (-0.02158, -0.7954, -0.04802), (-0.02158, -0.7814, 0.1209), (-0.02158, -0.7218, 0.08376), (-0.02158, -0.6474, 0.04173), (0.02158, -0.6474, 0.04173), (0.02158, -0.7218, 0.08376), (0.02158, -0.7814, 0.1209), (-0.02158, -0.9891, -0.2995), (0.02158, -0.9891, -0.2995), (-0.02158, -1.016, -0.2712), (0.02158, -1.016, -0.2712), (0.02158, -0.9706, -0.3277), (-0.02158, -0.9706, -0.3277), (0.02158, -0.8016, 0.2298), (5.588e-09, -1.066, -0.3314), (0.02158, -1.066, -0.3314), (-0.02158, -1.066, -0.3314), (5.588e-09, -1.066, -0.3314), (5.588e-09, -1.066, -0.3314), (0.02158, -0.8801, -0.2938), (-0.02158, -0.9528, -0.2411), (0.02158, -0.9528, -0.2411), (-0.02158, -0.8801, -0.2938), (-0.02158, -0.908, -0.2711), (0.02158, -0.908, -0.2711), (0.02158, -0.8255, -0.1954), (-0.02158, -0.8255, -0.1954), (-0.02158, -0.7766, -0.2164), (0.02158, -0.8664, -0.1665), (-0.02158, -0.8664, -0.1665), (0.02158, -0.7766, -0.2164), (-0.02158, -1.084, -0.3153), (0.02158, -1.084, -0.3153), (-0.02158, -1.09, -0.2897), (0.02158, -1.09, -0.2897), (0.02158, -1.066, -0.3314), (-0.02158, -1.066, -0.3314), (-0.02158, -1.084, -0.3153), (0.02158, -1.084, -0.3153), (-0.02158, -1.09, -0.2897), (0.02158, -1.09, -0.2897), (0.02158, -1.066, -0.3314), (-0.02158, -1.066, -0.3314), (0.02158, -0.7112, 0.1957), (0.02158, -0.6279, 0.1719), (-0.02158, -0.6279, 0.1719), (-0.02158, -0.7112, 0.1957), (-0.02158, -0.8016, 0.2298), (-0.02158, -0.9742, 0.4385), (0.02158, -0.9742, 0.4385), (0.02158, -1.009, 0.2493), (-0.02158, -1.009, 0.2493), (-0.02158, -1.257, 0.4327), (0.02158, -1.257, 0.4327), (0.02158, -1.198, 0.3285), (-0.02158, -1.198, 0.3285)], [], [(19, 17, 10, 12), (2, 3, 1, 0), (4, 2, 0, 8, 6), (3, 5, 7, 1), (0, 1, 7, 6, 8), (35, 33, 27, 25), (20, 19, 12, 11), (17, 18, 9, 10), (18, 20, 11, 9), (24, 22, 15, 16), (23, 24, 16, 13), (22, 21, 14, 15), (21, 23, 13, 14), (16, 15, 20, 18), (13, 16, 18, 17), (15, 14, 19, 20), (14, 13, 17, 19), (5, 3, 23, 21), (4, 5, 21, 22), (3, 2, 24, 23), (2, 4, 22, 24), (59, 57, 44, 43), (36, 34, 26, 28), (33, 36, 28, 27), (34, 35, 25, 26), (40, 37, 30, 31), (39, 38, 32, 29), (38, 40, 31, 32), (37, 39, 29, 30), (31, 30, 35, 34), (29, 32, 36, 33), (32, 31, 34, 36), (30, 29, 33, 35), (9, 11, 39, 37), (12, 10, 40, 38), (11, 12, 38, 39), (10, 9, 37, 40), (41, 43, 63, 61), (60, 58, 41, 42), (58, 59, 43, 41), (57, 60, 42, 44), (51, 50, 48, 45), (52, 49, 46, 47), (50, 52, 47, 48), (49, 51, 45, 46), (27, 28, 51, 49), (26, 25, 52, 50), (25, 27, 49, 52), (28, 26, 50, 51), (102, 97, 69, 90), (68, 65, 55, 54), (66, 68, 54, 56), (65, 67, 53, 55), (68, 65, 73, 76), (54, 55, 59, 58), (56, 54, 58, 60), (55, 53, 57, 59), (63, 64, 62, 61), (44, 42, 62, 64), (43, 44, 64, 63), (42, 41, 61, 62), (46, 45, 67, 65), (48, 47, 68, 66), (47, 46, 65, 68), (45, 48, 66, 67), (101, 102, 90, 89), (133, 167, 79, 80), (163, 133, 80, 78), (164, 163, 78, 81), (65, 67, 75, 73), (165, 164, 81, 82), (166, 165, 82, 77), (167, 166, 77, 79), (66, 68, 76, 74), (125, 126, 84, 85), (126, 121, 83, 84), (118, 117, 107, 108), (119, 118, 108, 103), (120, 119, 103, 105), (117, 116, 104, 107), (116, 115, 106, 104), (115, 120, 105, 106), (97, 98, 70, 69), (98, 99, 71, 70), (99, 100, 72, 71), (100, 101, 89, 72), (89, 90, 96, 91), (90, 69, 95, 96), (69, 70, 94, 95), (70, 71, 93, 94), (71, 72, 92, 93), (72, 89, 91, 92), (60, 57, 101, 100), (56, 60, 100, 99), (66, 56, 99, 98), (67, 66, 98, 97), (57, 53, 102, 101), (53, 67, 97, 102), (149, 146, 111, 112), (150, 145, 109, 110), (144, 141, 130, 128), (141, 140, 129, 130), (142, 139, 131, 132), (143, 142, 132, 127), (140, 143, 127, 129), (139, 144, 128, 131), (124, 125, 85, 86), (121, 122, 87, 83), (122, 123, 88, 87), (123, 124, 86, 88), (84, 83, 120, 115), (85, 84, 115, 116), (86, 85, 116, 117), (83, 87, 119, 120), (87, 88, 118, 119), (88, 86, 117, 118), (82, 81, 124, 123), (77, 82, 123, 122), (79, 77, 122, 121), (81, 78, 125, 124), (80, 79, 121, 126), (78, 80, 126, 125), (156, 138, 134, 136), (136, 134, 137, 162), (128, 130, 154, 152), (130, 129, 153, 154), (132, 131, 155, 138, 156), (127, 132, 156, 151), (129, 127, 151, 153), (131, 128, 152, 155), (146, 147, 113, 111), (147, 150, 110, 113), (148, 149, 112, 114), (145, 148, 114, 109), (110, 109, 144, 139), (112, 111, 143, 140), (111, 113, 142, 143), (113, 110, 139, 142), (114, 112, 140, 141), (109, 114, 141, 144), (104, 106, 148, 145), (106, 105, 149, 148), (108, 107, 150, 147), (103, 108, 147, 146), (107, 104, 145, 150), (105, 103, 146, 149), (152, 154, 160, 158), (162, 137, 161, 158, 157), (157, 158, 160, 159), (151, 156, 136, 162, 157), (134, 135, 161, 137), (155, 152, 158, 161, 135), (153, 151, 157, 159), (154, 153, 159, 160), (138, 155, 135, 134), (91, 96, 166, 167), (96, 95, 165, 166), (95, 94, 164, 165), (94, 93, 163, 164), (93, 92, 133, 163), (133, 92, 169, 170), (169, 168, 172, 173), (167, 133, 170, 171), (91, 167, 171, 168), (92, 91, 168, 169), (173, 172, 175, 174), (170, 169, 173, 174), (168, 171, 175, 172), (171, 170, 174, 175)])
me_cube_006.polygons.foreach_set('use_smooth', [True] * 169)
_uv = me_cube_006.uv_layers.new(name='UVMap')
_uv.uv.foreach_set('vector', [0.75, 0.5, 0.625, 0.5, 0.625, 0.5, 0.75, 0.5, 0.375, 0.5, 0.625, 0.5, 0.625, 0.75, 0.375, 0.75, 0.25, 0.5, 0.375, 0.5, 0.375, 0.75, 0.3125, 0.75, 0.25, 0.75, 0.625, 0.5, 0.75, 0.5, 0.75, 0.75, 0.625, 0.75, 0.375, 0.75, 0.625, 0.75, 0.625, 0.875, 0.375, 0.875, 0.375, 0.8125, 0.375, 0.5, 0.25, 0.5, 0.25, 0.5, 0.375, 0.5, 0.0, 0.0, 0.0, 0.0, 0.0, 0.0, 0.0, 0.0, 0.625, 0.5, 0.375, 0.5, 0.375, 0.5, 0.625, 0.5, 0.375, 0.5, 0.25, 0.5, 0.25, 0.5, 0.375, 0.5, 0.375, 0.5, 0.25, 0.5, 0.25, 0.5, 0.375, 0.5, 0.625, 0.5, 0.375, 0.5, 0.375, 0.5, 0.625, 0.5, 0.0, 0.0, 0.0, 0.0, 0.0, 0.0, 0.0, 0.0, 0.75, 0.5, 0.625, 0.5, 0.625, 0.5, 0.75, 0.5, 0.375, 0.5, 0.25, 0.5, 0.25, 0.5, 0.375, 0.5, 0.625, 0.5, 0.375, 0.5, 0.375, 0.5, 0.625, 0.5, 0.0, 0.0, 0.0, 0.0, 0.0, 0.0, 0.0, 0.0, 0.75, 0.5, 0.625, 0.5, 0.625, 0.5, 0.75, 0.5, 0.75, 0.5, 0.625, 0.5, 0.625, 0.5, 0.75, 0.5, 0.0, 0.0, 0.0, 0.0, 0.0, 0.0, 0.0, 0.0, 0.625, 0.5, 0.375, 0.5, 0.375, 0.5, 0.625, 0.5, 0.375, 0.5, 0.25, 0.5, 0.25, 0.5, 0.375, 0.5, 0.0, 0.0, 0.0, 0.0, 0.0, 0.0, 0.0, 0.0, 0.75, 0.5, 0.625, 0.5, 0.625, 0.5, 0.75, 0.5, 0.0, 0.0, 0.0, 0.0, 0.0, 0.0, 0.0, 0.0, 0.625, 0.5, 0.375, 0.5, 0.375, 0.5, 0.625, 0.5, 0.625, 0.5, 0.375, 0.5, 0.375, 0.5, 0.625, 0.5, 0.0, 0.0, 0.0, 0.0, 0.0, 0.0, 0.0, 0.0, 0.75, 0.5, 0.625, 0.5, 0.625, 0.5, 0.75, 0.5, 0.375, 0.5, 0.25, 0.5, 0.25, 0.5, 0.375, 0.5, 0.625, 0.5, 0.375, 0.5, 0.375, 0.5, 0.625, 0.5, 0.0, 0.0, 0.0, 0.0, 0.0, 0.0, 0.0, 0.0, 0.75, 0.5, 0.625, 0.5, 0.625, 0.5, 0.75, 0.5, 0.375, 0.5, 0.25, 0.5, 0.25, 0.5, 0.375, 0.5, 0.375, 0.5, 0.25, 0.5, 0.25, 0.5, 0.375, 0.5, 0.75, 0.5, 0.625, 0.5, 0.625, 0.5, 0.75, 0.5, 0.0, 0.0, 0.0, 0.0, 0.0, 0.0, 0.0, 0.0, 0.625, 0.5, 0.375, 0.5, 0.375, 0.5, 0.625, 0.5, 0.375, 0.5, 0.25, 0.5, 0.25, 0.5, 0.375, 0.5, 0.625, 0.5, 0.375, 0.5, 0.375, 0.5, 0.625, 0.5, 0.375, 0.5, 0.25, 0.5, 0.25, 0.5, 0.375, 0.5, 0.75, 0.5, 0.625, 0.5, 0.625, 0.5, 0.75, 0.5, 0.75, 0.5, 0.625, 0.5, 0.625, 0.5, 0.75, 0.5, 0.375, 0.5, 0.25, 0.5, 0.25, 0.5, 0.375, 0.5, 0.625, 0.5, 0.375, 0.5, 0.375, 0.5, 0.625, 0.5, 0.0, 0.0, 0.0, 0.0, 0.0, 0.0, 0.0, 0.0, 0.0, 0.0, 0.0, 0.0, 0.0, 0.0, 0.0, 0.0, 0.625, 0.5, 0.375, 0.5, 0.375, 0.5, 0.625, 0.5, 0.375, 0.5, 0.25, 0.5, 0.25, 0.5, 0.375, 0.5, 0.75, 0.5, 0.625, 0.5, 0.625, 0.5, 0.75, 0.5, 0.0, 0.0, 0.0, 0.0, 0.0, 0.0, 0.0, 0.0, 0.375, 0.5, 0.25, 0.5, 0.25, 0.5, 0.375, 0.5, 0.625, 0.5, 0.375, 0.5, 0.375, 0.5, 0.625, 0.5, 0.0, 0.0, 0.0, 0.0, 0.0, 0.0, 0.0, 0.0, 0.375, 0.5, 0.25, 0.5, 0.25, 0.5, 0.375, 0.5, 0.375, 0.5, 0.25, 0.5, 0.25, 0.5, 0.375, 0.5, 0.625, 0.5, 0.375, 0.5, 0.375, 0.5, 0.625, 0.5, 0.0, 0.0, 0.0, 0.0, 0.0, 0.0, 0.0, 0.0, 0.375, 0.375, 0.625, 0.375, 0.625, 0.5, 0.375, 0.5, 0.75, 0.5, 0.625, 0.5, 0.625, 0.5, 0.75, 0.5, 0.0, 0.0, 0.0, 0.0, 0.0, 0.0, 0.0, 0.0, 0.625, 0.5, 0.375, 0.5, 0.375, 0.5, 0.625, 0.5, 0.0, 0.0, 0.0, 0.0, 0.0, 0.0, 0.0, 0.0, 0.625, 0.5, 0.375, 0.5, 0.375, 0.5, 0.625, 0.5, 0.375, 0.5, 0.25, 0.5, 0.25, 0.5, 0.375, 0.5, 0.75, 0.5, 0.625, 0.5, 0.625, 0.5, 0.75, 0.5, 0.0, 0.0, 0.0, 0.0, 0.0, 0.0, 0.0, 0.0, 0.625, 0.5, 0.75, 0.5, 0.75, 0.5, 0.625, 0.5, 0.625, 0.5, 0.625, 0.5, 0.625, 0.5, 0.625, 0.5, 0.625, 0.5, 0.625, 0.5, 0.625, 0.5, 0.625, 0.5, 0.0, 0.0, 0.0, 0.0, 0.0, 0.0, 0.0, 0.0, 0.75, 0.5, 0.625, 0.5, 0.625, 0.5, 0.75, 0.5, 0.0, 0.0, 0.0, 0.0, 0.0, 0.0, 0.0, 0.0, 0.0, 0.0, 0.0, 0.0, 0.0, 0.0, 0.0, 0.0, 0.625, 0.5, 0.375, 0.5, 0.375, 0.5, 0.625, 0.5, 0.625, 0.5, 0.625, 0.5, 0.625, 0.5, 0.625, 0.5, 0.625, 0.5, 0.75, 0.5, 0.75, 0.5, 0.625, 0.5, 0.75, 0.5, 0.625, 0.5, 0.625, 0.5, 0.75, 0.5, 0.0, 0.0, 0.0, 0.0, 0.0, 0.0, 0.0, 0.0, 0.0, 0.0, 0.0, 0.0, 0.0, 0.0, 0.0, 0.0, 0.625, 0.5, 0.625, 0.5, 0.625, 0.5, 0.625, 0.5, 0.625, 0.5, 0.625, 0.5, 0.625, 0.5, 0.625, 0.5, 0.625, 0.5, 0.75, 0.5, 0.75, 0.5, 0.625, 0.5, 0.75, 0.5, 0.625, 0.5, 0.625, 0.5, 0.75, 0.5, 0.625, 0.5, 0.625, 0.5, 0.625, 0.5, 0.625, 0.5, 0.625, 0.5, 0.625, 0.5, 0.625, 0.5, 0.625, 0.5, 0.625, 0.5, 0.75, 0.5, 0.75, 0.5, 0.625, 0.5, 0.0, 0.0, 0.0, 0.0, 0.0, 0.0, 0.0, 0.0, 0.0, 0.0, 0.0, 0.0, 0.0, 0.0, 0.0, 0.0, 0.75, 0.5, 0.625, 0.5, 0.625, 0.5, 0.75, 0.5, 0.625, 0.5, 0.625, 0.5, 0.625, 0.5, 0.625, 0.5, 0.625, 0.5, 0.625, 0.5, 0.625, 0.5, 0.625, 0.5, 0.625, 0.5, 0.75, 0.5, 0.75, 0.5, 0.625, 0.5, 0.625, 0.5, 0.75, 0.5, 0.75, 0.5, 0.625, 0.5, 0.625, 0.5, 0.625, 0.5, 0.625, 0.5, 0.625, 0.5, 0.625, 0.5, 0.625, 0.5, 0.625, 0.5, 0.625, 0.5, 0.75, 0.5, 0.625, 0.5, 0.625, 0.5, 0.75, 0.5, 0.0, 0.0, 0.0, 0.0, 0.0, 0.0, 0.0, 0.0, 0.0, 0.0, 0.0, 0.0, 0.0, 0.0, 0.0, 0.0, 0.0, 0.0, 0.0, 0.0, 0.0, 0.0, 0.0, 0.0, 0.625, 0.5, 0.625, 0.5, 0.625, 0.5, 0.625, 0.5, 0.625, 0.5, 0.625, 0.5, 0.625, 0.5, 0.625, 0.5, 0.625, 0.5, 0.75, 0.5, 0.75, 0.5, 0.625, 0.5, 0.75, 0.5, 0.625, 0.5, 0.625, 0.5, 0.75, 0.5, 0.0, 0.0, 0.0, 0.0, 0.0, 0.0, 0.0, 0.0, 0.0, 0.0, 0.0, 0.0, 0.0, 0.0, 0.0, 0.0, 0.625, 0.5, 0.625, 0.5, 0.625, 0.5, 0.625, 0.5, 0.625, 0.5, 0.625, 0.5, 0.625, 0.5, 0.625, 0.5, 0.0, 0.0, 0.0, 0.0, 0.0, 0.0, 0.0, 0.0, 0.0, 0.0, 0.0, 0.0, 0.0, 0.0, 0.0, 0.0, 0.75, 0.5, 0.625, 0.5, 0.625, 0.5, 0.75, 0.5, 0.625, 0.5, 0.75, 0.5, 0.75, 0.5, 0.625, 0.5, 0.625, 0.5, 0.625, 0.5, 0.625, 0.5, 0.625, 0.5, 0.625, 0.5, 0.625, 0.5, 0.625, 0.5, 0.625, 0.5, 0.0, 0.0, 0.0, 0.0, 0.0, 0.0, 0.0, 0.0, 0.0, 0.0, 0.0, 0.0, 0.0, 0.0, 0.0, 0.0, 0.75, 0.5, 0.625, 0.5, 0.625, 0.5, 0.75, 0.5, 0.75, 0.5, 0.625, 0.5, 0.625, 0.5, 0.75, 0.5, 0.0, 0.0, 0.0, 0.0, 0.0, 0.0, 0.0, 0.0, 0.0, 0.0, 0.0, 0.0, 0.0, 0.0, 0.0, 0.0, 0.625, 0.5, 0.625, 0.5, 0.625, 0.5, 0.625, 0.5, 0.625, 0.5, 0.75, 0.5, 0.75, 0.5, 0.625, 0.5, 0.625, 0.5, 0.625, 0.5, 0.625, 0.5, 0.625, 0.5, 0.75, 0.5, 0.6875, 0.5, 0.6875, 0.5, 0.75, 0.5, 0.75, 0.5, 0.6875, 0.5, 0.6875, 0.5, 0.75, 0.5, 0.625, 0.5, 0.625, 0.5, 0.625, 0.5, 0.625, 0.5, 0.625, 0.5, 0.75, 0.5, 0.75, 0.5, 0.625, 0.5, 0.75, 0.5, 0.625, 0.5, 0.625, 0.5, 0.6875, 0.5, 0.75, 0.5, 0.0, 0.0, 0.0, 0.0, 0.0, 0.0, 0.0, 0.0, 0.0, 0.0, 0.0, 0.0, 0.0, 0.0, 0.0, 0.0, 0.625, 0.5, 0.625, 0.5, 0.625, 0.5, 0.625, 0.5, 0.0, 0.0, 0.0, 0.0, 0.0, 0.0, 0.0, 0.0, 0.75, 0.5, 0.625, 0.5, 0.625, 0.5, 0.75, 0.5, 0.625, 0.5, 0.75, 0.5, 0.75, 0.5, 0.625, 0.5, 0.625, 0.5, 0.625, 0.5, 0.625, 0.5, 0.625, 0.5, 0.625, 0.5, 0.625, 0.5, 0.625, 0.5, 0.625, 0.5, 0.0, 0.0, 0.0, 0.0, 0.0, 0.0, 0.0, 0.0, 0.0, 0.0, 0.0, 0.0, 0.0, 0.0, 0.0, 0.0, 0.75, 0.5, 0.625, 0.5, 0.625, 0.5, 0.75, 0.5, 0.625, 0.5, 0.75, 0.5, 0.75, 0.5, 0.625, 0.5, 0.625, 0.5, 0.625, 0.5, 0.625, 0.5, 0.625, 0.5, 0.625, 0.5, 0.625, 0.5, 0.625, 0.5, 0.625, 0.5, 0.625, 0.5, 0.75, 0.5, 0.75, 0.5, 0.625, 0.5, 0.75, 0.5, 0.625, 0.5, 0.625, 0.5, 0.75, 0.5, 0.0, 0.0, 0.0, 0.0, 0.0, 0.0, 0.0, 0.0, 0.625, 0.5, 0.625, 0.5, 0.625, 0.5, 0.625, 0.5, 0.0, 0.0, 0.0, 0.0, 0.0, 0.0, 0.0, 0.0, 0.625, 0.5, 0.625, 0.5, 0.625, 0.5, 0.625, 0.5, 0.75, 0.5, 0.6875, 0.5, 0.625, 0.5, 0.625, 0.5, 0.75, 0.5, 0.75, 0.5, 0.625, 0.5, 0.625, 0.5, 0.75, 0.5, 0.0, 0.0, 0.0, 0.0, 0.0, 0.0, 0.0, 0.0, 0.0, 0.0, 0.6875, 0.5, 0.625, 0.5, 0.625, 0.5, 0.6875, 0.5, 0.625, 0.5, 0.625, 0.5, 0.625, 0.5, 0.625, 0.5, 0.625, 0.5, 0.0, 0.0, 0.0, 0.0, 0.0, 0.0, 0.0, 0.0, 0.625, 0.5, 0.75, 0.5, 0.75, 0.5, 0.625, 0.5, 0.6875, 0.5, 0.625, 0.5, 0.625, 0.5, 0.6875, 0.5, 0.0, 0.0, 0.0, 0.0, 0.0, 0.0, 0.0, 0.0, 0.0, 0.0, 0.0, 0.0, 0.0, 0.0, 0.0, 0.0, 0.75, 0.5, 0.625, 0.5, 0.625, 0.5, 0.75, 0.5, 0.625, 0.5, 0.625, 0.5, 0.625, 0.5, 0.625, 0.5, 0.625, 0.5, 0.625, 0.5, 0.625, 0.5, 0.625, 0.5, 0.625, 0.5, 0.625, 0.5, 0.625, 0.5, 0.625, 0.5, 0.625, 0.5, 0.75, 0.5, 0.75, 0.5, 0.625, 0.5, 0.75, 0.5, 0.625, 0.5, 0.625, 0.5, 0.75, 0.5, 0.0, 0.0, 0.0, 0.0, 0.0, 0.0, 0.0, 0.0, 0.625, 0.5, 0.75, 0.5, 0.75, 0.5, 0.625, 0.5, 0.625, 0.5, 0.75, 0.5, 0.75, 0.5, 0.625, 0.5, 0.625, 0.5, 0.625, 0.5, 0.625, 0.5, 0.625, 0.5, 0.0, 0.0, 0.0, 0.0, 0.0, 0.0, 0.0, 0.0, 0.75, 0.5, 0.625, 0.5, 0.625, 0.5, 0.75, 0.5])
me_cube_006.materials.append(mat_black_metal)
me_cube_006.update()
me_cylinder = bpy.data.meshes.new('Cylinder')
me_cylinder.from_pydata([(0.05283, -0.3668, 0.135), (0.05283, -0.3668, -0.135), (0.07617, -0.3301, 0.135), (0.07617, -0.3301, -0.135), (0.09662, -0.2807, 0.135), (0.09662, -0.2807, -0.135), (0.1134, -0.2206, 0.135), (0.1134, -0.2206, -0.135), (0.1259, -0.1519, 0.135), (0.1259, -0.1519, -0.135), (0.1336, -0.07745, 0.135), (0.1336, -0.07745, -0.135), (0.1362, 2.98e-08, 0.135), (0.1362, 2.98e-08, -0.135), (0.1336, 0.07745, 0.135), (0.1336, 0.07745, -0.135), (0.1259, 0.1519, 0.135), (0.1259, 0.1519, -0.135), (0.1134, 0.2206, 0.135), (0.1134, 0.2206, -0.135), (0.09662, 0.2807, 0.135), (0.09662, 0.2807, -0.135), (0.07617, 0.3301, 0.135), (0.07617, 0.3301, -0.135), (0.05283, 0.3668, 0.135), (0.05283, 0.3668, -0.135), (0.02751, 0.3894, 0.135), (0.02751, 0.3894, -0.135), (0.001179, 0.397, 0.135), (0.001179, 0.397, -0.135), (0.02751, -0.3894, -0.135), (0.02751, -0.3894, 0.135), (0.001179, -0.397, -0.135), (0.001179, -0.397, 0.135), (-0.00372, 0.05182, 0.1109), (-0.00372, 0.05182, 0.6592), (0.02368, 0.04912, 0.1109), (0.02368, 0.04912, 0.6592), (0.05002, 0.04113, 0.1109), (0.05002, 0.04113, 0.6592), (0.0743, 0.02815, 0.1109), (0.0743, 0.02815, 0.6592), (0.09558, 0.01068, 0.1109), (0.09558, 0.01068, 0.6592), (0.113, -0.0106, 0.1109), (0.113, -0.0106, 0.6592), (0.126, -0.03488, 0.1109), (0.126, -0.03488, 0.6592), (0.134, -0.06122, 0.1109), (0.134, -0.06122, 0.6592), (0.1367, -0.08862, 0.1109), (0.1367, -0.08862, 0.6592), (0.134, -0.116, 0.1109), (0.134, -0.116, 0.6592), (0.126, -0.1424, 0.1109), (0.126, -0.1424, 0.6592), (0.113, -0.1666, 0.1109), (0.113, -0.1666, 0.6592), (0.09558, -0.1879, 0.1109), (0.09558, -0.1879, 0.6592), (0.0743, -0.2054, 0.1109), (0.0743, -0.2054, 0.6592), (0.05002, -0.2184, 0.1109), (0.05002, -0.2184, 0.6592), (0.02368, -0.2264, 0.1109), (0.02368, -0.2264, 0.6592), (-0.00372, -0.2291, 0.1109), (-0.00372, -0.2291, 0.6592)], [], [(3, 2, 0, 1), (5, 4, 2, 3), (9, 8, 6, 7), (11, 10, 8, 9), (13, 12, 10, 11), (15, 14, 12, 13), (17, 16, 14, 15), (19, 18, 16, 17), (21, 20, 18, 19), (23, 22, 20, 21), (25, 24, 22, 23), (27, 26, 24, 25), (29, 28, 26, 27), (7, 6, 4, 5), (1, 0, 31, 30), (30, 31, 33, 32), (29, 27, 25, 23, 21, 19, 17, 15, 13, 11, 9, 7, 5, 3, 1, 30, 32), (26, 28, 33, 31, 0, 2, 4, 6, 8, 10, 12, 14, 16, 18, 20, 22, 24), (29, 32, 33, 28), (34, 35, 37, 36), (36, 37, 39, 38), (38, 39, 41, 40), (40, 41, 43, 42), (42, 43, 45, 44), (44, 45, 47, 46), (46, 47, 49, 48), (48, 49, 51, 50), (50, 51, 53, 52), (52, 53, 55, 54), (54, 55, 57, 56), (56, 57, 59, 58), (58, 59, 61, 60), (60, 61, 63, 62), (62, 63, 65, 64), (64, 65, 67, 66), (34, 36, 38, 40, 42, 44, 46, 48, 50, 52, 54, 56, 58, 60, 62, 64, 66), (37, 35, 67, 65, 63, 61, 59, 57, 55, 53, 51, 49, 47, 45, 43, 41, 39), (34, 66, 67, 35)])
me_cylinder.polygons.foreach_set('use_smooth', [True] * 38)
_uv = me_cylinder.uv_layers.new(name='UVMap')
_uv.uv.foreach_set('vector', [0.5938, 0.5, 0.5938, 1.0, 0.5625, 1.0, 0.5625, 0.5, 0.625, 0.5, 0.625, 1.0, 0.5938, 1.0, 0.5938, 0.5, 0.6875, 0.5, 0.6875, 1.0, 0.6562, 1.0, 0.6562, 0.5, 0.7188, 0.5, 0.7188, 1.0, 0.6875, 1.0, 0.6875, 0.5, 0.75, 0.5, 0.75, 1.0, 0.7188, 1.0, 0.7188, 0.5, 0.7812, 0.5, 0.7812, 1.0, 0.75, 1.0, 0.75, 0.5, 0.8125, 0.5, 0.8125, 1.0, 0.7812, 1.0, 0.7812, 0.5, 0.8438, 0.5, 0.8438, 1.0, 0.8125, 1.0, 0.8125, 0.5, 0.875, 0.5, 0.875, 1.0, 0.8438, 1.0, 0.8438, 0.5, 0.9062, 0.5, 0.9062, 1.0, 0.875, 1.0, 0.875, 0.5, 0.9375, 0.5, 0.9375, 1.0, 0.9062, 1.0, 0.9062, 0.5, 0.9688, 0.5, 0.9688, 1.0, 0.9375, 1.0, 0.9375, 0.5, 1.0, 0.5, 1.0, 1.0, 0.9688, 1.0, 0.9688, 0.5, 0.6562, 0.5, 0.6562, 1.0, 0.625, 1.0, 0.625, 0.5, 0.5625, 0.5, 0.5625, 1.0, 0.5312, 1.0, 0.5312, 0.5, 0.5312, 0.5, 0.5312, 1.0, 0.5, 1.0, 0.5, 0.5, 1.0, 0.5, 0.9688, 0.5, 0.9375, 0.5, 0.9062, 0.5, 0.875, 0.5, 0.8438, 0.5, 0.8125, 0.5, 0.7812, 0.5, 0.75, 0.5, 0.7188, 0.5, 0.6875, 0.5, 0.6562, 0.5, 0.625, 0.5, 0.5938, 0.5, 0.5625, 0.5, 0.5312, 0.5, 0.5, 0.5, 0.9688, 1.0, 1.0, 1.0, 0.5, 1.0, 0.5312, 1.0, 0.5625, 1.0, 0.5938, 1.0, 0.625, 1.0, 0.6562, 1.0, 0.6875, 1.0, 0.7188, 1.0, 0.75, 1.0, 0.7812, 1.0, 0.8125, 1.0, 0.8438, 1.0, 0.875, 1.0, 0.9062, 1.0, 0.9375, 1.0, 1.0, 0.5, 0.5, 0.5, 0.5, 1.0, 1.0, 1.0, 1.0, 0.5, 1.0, 1.0, 0.9688, 1.0, 0.9688, 0.5, 0.9688, 0.5, 0.9688, 1.0, 0.9375, 1.0, 0.9375, 0.5, 0.9375, 0.5, 0.9375, 1.0, 0.9062, 1.0, 0.9062, 0.5, 0.9062, 0.5, 0.9062, 1.0, 0.875, 1.0, 0.875, 0.5, 0.875, 0.5, 0.875, 1.0, 0.8438, 1.0, 0.8438, 0.5, 0.8438, 0.5, 0.8438, 1.0, 0.8125, 1.0, 0.8125, 0.5, 0.8125, 0.5, 0.8125, 1.0, 0.7812, 1.0, 0.7812, 0.5, 0.7812, 0.5, 0.7812, 1.0, 0.75, 1.0, 0.75, 0.5, 0.75, 0.5, 0.75, 1.0, 0.7188, 1.0, 0.7188, 0.5, 0.7188, 0.5, 0.7188, 1.0, 0.6875, 1.0, 0.6875, 0.5, 0.6875, 0.5, 0.6875, 1.0, 0.6562, 1.0, 0.6562, 0.5, 0.6562, 0.5, 0.6562, 1.0, 0.625, 1.0, 0.625, 0.5, 0.625, 0.5, 0.625, 1.0, 0.5938, 1.0, 0.5938, 0.5, 0.5938, 0.5, 0.5938, 1.0, 0.5625, 1.0, 0.5625, 0.5, 0.5625, 0.5, 0.5625, 1.0, 0.5312, 1.0, 0.5312, 0.5, 0.5312, 0.5, 0.5312, 1.0, 0.5, 1.0, 0.5, 0.5, 1.0, 0.5, 0.9688, 0.5, 0.9375, 0.5, 0.9062, 0.5, 0.875, 0.5, 0.8438, 0.5, 0.8125, 0.5, 0.7812, 0.5, 0.75, 0.5, 0.7188, 0.5, 0.6875, 0.5, 0.6562, 0.5, 0.625, 0.5, 0.5938, 0.5, 0.5625, 0.5, 0.5312, 0.5, 0.5, 0.5, 0.9688, 1.0, 1.0, 1.0, 0.5, 1.0, 0.5312, 1.0, 0.5625, 1.0, 0.5938, 1.0, 0.625, 1.0, 0.6562, 1.0, 0.6875, 1.0, 0.7188, 1.0, 0.75, 1.0, 0.7812, 1.0, 0.8125, 1.0, 0.8438, 1.0, 0.875, 1.0, 0.9062, 1.0, 0.9375, 1.0, 1.0, 0.5, 0.5, 0.5, 0.5, 1.0, 1.0, 1.0])
me_cylinder.materials.append(mat_dark_grey_metal)
me_cylinder.update()
me_cylinder_001 = bpy.data.meshes.new('Cylinder.001')
me_cylinder_001.from_pydata([(0.0005026, -1.058, -1.019), (0.0005026, -1.058, 2.561), (0.05233, -1.063, -1.019), (0.05233, -1.063, 2.561), (0.1022, -1.079, -1.019), (0.1022, -1.079, 2.561), (0.1481, -1.105, -1.019), (0.1481, -1.105, 2.561), (0.1884, -1.141, -1.019), (0.1884, -1.141, 2.561), (0.2214, -1.184, -1.019), (0.2214, -1.184, 2.561), (0.2459, -1.233, -1.019), (0.2459, -1.233, 2.561), (0.2611, -1.286, -1.019), (0.2611, -1.286, 2.561), (0.2662, -1.342, -1.019), (0.2662, -1.342, 2.561), (0.2611, -1.397, -1.019), (0.2611, -1.397, 2.561), (0.2459, -1.45, -1.019), (0.2459, -1.45, 2.561), (0.2214, -1.5, -1.019), (0.2214, -1.5, 2.561), (0.1884, -1.543, -1.019), (0.1884, -1.543, 2.561), (0.1481, -1.578, -1.019), (0.1481, -1.578, 2.561), (0.1022, -1.604, -1.019), (0.1022, -1.604, 2.561), (0.05233, -1.62, -1.019), (0.05233, -1.62, 2.561), (0.0005026, -1.626, -1.019), (0.0005026, -1.626, 2.561), (-0.0005036, -1.091, -1.051), (0.04589, -1.096, -1.051), (0.09049, -1.111, -1.051), (0.1316, -1.134, -1.051), (0.1676, -1.166, -1.051), (0.1972, -1.204, -1.051), (0.2192, -1.248, -1.051), (0.2327, -1.296, -1.051), (0.2373, -1.346, -1.051), (0.2327, -1.395, -1.051), (0.2192, -1.443, -1.051), (0.1972, -1.487, -1.051), (0.1676, -1.526, -1.051), (0.1316, -1.557, -1.051), (0.09049, -1.581, -1.051), (0.04589, -1.595, -1.051), (-0.0005036, -1.6, -1.051), (-0.0005036, -1.091, -1.051), (0.04589, -1.096, -1.051), (0.09049, -1.111, -1.051), (0.1316, -1.134, -1.051), (0.1676, -1.166, -1.051), (0.1972, -1.204, -1.051), (0.2192, -1.248, -1.051), (0.2327, -1.296, -1.051), (0.2373, -1.346, -1.051), (0.2327, -1.395, -1.051), (0.2192, -1.443, -1.051), (0.1972, -1.487, -1.051), (0.1676, -1.526, -1.051), (0.1316, -1.557, -1.051), (0.09049, -1.581, -1.051), (0.04589, -1.595, -1.051), (-0.0005036, -1.6, -1.051)], [], [(0, 1, 3, 2), (2, 3, 5, 4), (4, 5, 7, 6), (6, 7, 9, 8), (8, 9, 11, 10), (10, 11, 13, 12), (12, 13, 15, 14), (14, 15, 17, 16), (16, 17, 19, 18), (18, 19, 21, 20), (20, 21, 23, 22), (22, 23, 25, 24), (24, 25, 27, 26), (26, 27, 29, 28), (28, 29, 31, 30), (30, 31, 33, 32), (3, 1, 33, 31, 29, 27, 25, 23, 21, 19, 17, 15, 13, 11, 9, 7, 5), (18, 20, 44, 43), (0, 32, 33, 1), (45, 46, 63, 62), (28, 30, 49, 48), (4, 6, 37, 36), (14, 16, 42, 41), (0, 2, 35, 34), (24, 26, 47, 46), (10, 12, 40, 39), (20, 22, 45, 44), (30, 32, 50, 49), (6, 8, 38, 37), (16, 18, 43, 42), (26, 28, 48, 47), (2, 4, 36, 35), (12, 14, 41, 40), (22, 24, 46, 45), (32, 0, 34, 50), (8, 10, 39, 38), (51, 52, 53, 54, 55, 56, 57, 58, 59, 60, 61, 62, 63, 64, 65, 66, 67), (38, 39, 56, 55), (46, 47, 64, 63), (39, 40, 57, 56), (47, 48, 65, 64), (40, 41, 58, 57), (48, 49, 66, 65), (41, 42, 59, 58), (34, 35, 52, 51), (49, 50, 67, 66), (42, 43, 60, 59), (35, 36, 53, 52), (50, 34, 51, 67), (43, 44, 61, 60), (36, 37, 54, 53), (44, 45, 62, 61), (37, 38, 55, 54)])
me_cylinder_001.polygons.foreach_set('use_smooth', [True] * 53)
_uv = me_cylinder_001.uv_layers.new(name='UVMap')
_uv.uv.foreach_set('vector', [1.0, 0.5, 1.0, 1.0, 0.9688, 1.0, 0.9688, 0.5, 0.9688, 0.5, 0.9688, 1.0, 0.9375, 1.0, 0.9375, 0.5, 0.9375, 0.5, 0.9375, 1.0, 0.9062, 1.0, 0.9062, 0.5, 0.9062, 0.5, 0.9062, 1.0, 0.875, 1.0, 0.875, 0.5, 0.875, 0.5, 0.875, 1.0, 0.8438, 1.0, 0.8438, 0.5, 0.8438, 0.5, 0.8438, 1.0, 0.8125, 1.0, 0.8125, 0.5, 0.8125, 0.5, 0.8125, 1.0, 0.7812, 1.0, 0.7812, 0.5, 0.7812, 0.5, 0.7812, 1.0, 0.75, 1.0, 0.75, 0.5, 0.75, 0.5, 0.75, 1.0, 0.7188, 1.0, 0.7188, 0.5, 0.7188, 0.5, 0.7188, 1.0, 0.6875, 1.0, 0.6875, 0.5, 0.6875, 0.5, 0.6875, 1.0, 0.6562, 1.0, 0.6562, 0.5, 0.6562, 0.5, 0.6562, 1.0, 0.625, 1.0, 0.625, 0.5, 0.625, 0.5, 0.625, 1.0, 0.5938, 1.0, 0.5938, 0.5, 0.5938, 0.5, 0.5938, 1.0, 0.5625, 1.0, 0.5625, 0.5, 0.5625, 0.5, 0.5625, 1.0, 0.5312, 1.0, 0.5312, 0.5, 0.5312, 0.5, 0.5312, 1.0, 0.5, 1.0, 0.5, 0.5, 0.9688, 1.0, 1.0, 1.0, 0.5, 1.0, 0.5312, 1.0, 0.5625, 1.0, 0.5938, 1.0, 0.625, 1.0, 0.6562, 1.0, 0.6875, 1.0, 0.7188, 1.0, 0.75, 1.0, 0.7812, 1.0, 0.8125, 1.0, 0.8438, 1.0, 0.875, 1.0, 0.9062, 1.0, 0.9375, 1.0, 0.7188, 0.5, 0.6875, 0.5, 0.6875, 0.5, 0.7188, 0.5, 1.0, 0.5, 0.5, 0.5, 0.5, 1.0, 1.0, 1.0, 0.6562, 0.5, 0.625, 0.5, 0.625, 0.5, 0.6562, 0.5, 0.5625, 0.5, 0.5312, 0.5, 0.5312, 0.5, 0.5625, 0.5, 0.9375, 0.5, 0.9062, 0.5, 0.9062, 0.5, 0.9375, 0.5, 0.7812, 0.5, 0.75, 0.5, 0.75, 0.5, 0.7812, 0.5, 1.0, 0.5, 0.9688, 0.5, 0.9688, 0.5, 1.0, 0.5, 0.625, 0.5, 0.5938, 0.5, 0.5938, 0.5, 0.625, 0.5, 0.8438, 0.5, 0.8125, 0.5, 0.8125, 0.5, 0.8438, 0.5, 0.6875, 0.5, 0.6562, 0.5, 0.6562, 0.5, 0.6875, 0.5, 0.5312, 0.5, 0.5, 0.5, 0.5, 0.5, 0.5312, 0.5, 0.9062, 0.5, 0.875, 0.5, 0.875, 0.5, 0.9062, 0.5, 0.75, 0.5, 0.7188, 0.5, 0.7188, 0.5, 0.75, 0.5, 0.5938, 0.5, 0.5625, 0.5, 0.5625, 0.5, 0.5938, 0.5, 0.9688, 0.5, 0.9375, 0.5, 0.9375, 0.5, 0.9688, 0.5, 0.8125, 0.5, 0.7812, 0.5, 0.7812, 0.5, 0.8125, 0.5, 0.6562, 0.5, 0.625, 0.5, 0.625, 0.5, 0.6562, 0.5, 0.5, 0.5, 1.0, 0.5, 1.0, 0.5, 0.5, 0.5, 0.875, 0.5, 0.8438, 0.5, 0.8438, 0.5, 0.875, 0.5, 1.0, 0.5, 0.9688, 0.5, 0.9375, 0.5, 0.9062, 0.5, 0.875, 0.5, 0.8438, 0.5, 0.8125, 0.5, 0.7812, 0.5, 0.75, 0.5, 0.7188, 0.5, 0.6875, 0.5, 0.6562, 0.5, 0.625, 0.5, 0.5938, 0.5, 0.5625, 0.5, 0.5312, 0.5, 0.5, 0.5, 0.875, 0.5, 0.8438, 0.5, 0.8438, 0.5, 0.875, 0.5, 0.625, 0.5, 0.5938, 0.5, 0.5938, 0.5, 0.625, 0.5, 0.8438, 0.5, 0.8125, 0.5, 0.8125, 0.5, 0.8438, 0.5, 0.5938, 0.5, 0.5625, 0.5, 0.5625, 0.5, 0.5938, 0.5, 0.8125, 0.5, 0.7812, 0.5, 0.7812, 0.5, 0.8125, 0.5, 0.5625, 0.5, 0.5312, 0.5, 0.5312, 0.5, 0.5625, 0.5, 0.7812, 0.5, 0.75, 0.5, 0.75, 0.5, 0.7812, 0.5, 1.0, 0.5, 0.9688, 0.5, 0.9688, 0.5, 1.0, 0.5, 0.5312, 0.5, 0.5, 0.5, 0.5, 0.5, 0.5312, 0.5, 0.75, 0.5, 0.7188, 0.5, 0.7188, 0.5, 0.75, 0.5, 0.9688, 0.5, 0.9375, 0.5, 0.9375, 0.5, 0.9688, 0.5, 0.5, 0.5, 1.0, 0.5, 1.0, 0.5, 0.5, 0.5, 0.7188, 0.5, 0.6875, 0.5, 0.6875, 0.5, 0.7188, 0.5, 0.9375, 0.5, 0.9062, 0.5, 0.9062, 0.5, 0.9375, 0.5, 0.6875, 0.5, 0.6562, 0.5, 0.6562, 0.5, 0.6875, 0.5, 0.9062, 0.5, 0.875, 0.5, 0.875, 0.5, 0.9062, 0.5])
me_cylinder_001.materials.append(mat_dark_grey_metal)
me_cylinder_001.update()
me_cube_007 = bpy.data.meshes.new('Cube.007')
me_cube_007.from_pydata([(0.4203, -4.906, 1.138), (0.386, -4.928, 1.839), (0.3947, -1.174, 1.132), (0.386, -1.184, 1.807), (-5.288e-05, -1.174, 1.132), (-5.288e-05, -1.171, 2.035), (-5.288e-05, -4.906, 1.138), (-5.288e-05, -4.914, 2.067), (0.4203, -4.973, 1.232), (0.386, -5.009, 1.797), (-5.288e-05, -4.973, 1.232), (-5.288e-05, -4.995, 2.024), (0.3947, -5.05, 1.365), (0.386, -5.05, 1.751), (-5.288e-05, -5.05, 1.365), (-5.288e-05, -5.037, 1.979), (0.3947, -5.071, 1.445), (0.386, -5.081, 1.689), (-5.288e-05, -5.071, 1.445), (-5.288e-05, -5.068, 1.917), (0.3947, -0.3434, 1.129), (0.386, -0.3456, 1.792), (-5.288e-05, -0.3434, 1.129), (-5.288e-05, -0.332, 2.02), (0.3947, 0.1896, 1.122), (0.386, 0.1692, 1.731), (-5.288e-05, 0.1896, 1.122), (-5.288e-05, 0.1828, 1.959), (0.3947, 0.6571, 1.049), (0.386, 0.7626, 1.589), (-5.288e-05, 0.6571, 1.049), (-5.288e-05, 0.7762, 1.817), (0.3947, -1.174, 1.309), (0.4203, -4.908, 1.32), (-5.288e-05, -4.908, 1.32), (-5.288e-05, -1.174, 1.309), (0.4203, -4.977, 1.387), (-5.288e-05, -4.977, 1.387), (0.3947, -5.048, 1.486), (-5.288e-05, -5.048, 1.486), (0.3947, -5.07, 1.537), (-5.288e-05, -5.07, 1.537), (0.3947, -0.3411, 1.304), (-5.288e-05, -0.3411, 1.304), (0.3947, 0.1883, 1.286), (-5.288e-05, 0.1883, 1.286), (0.3947, 0.6574, 1.192), (-5.288e-05, 0.6574, 1.192), (0.3947, -1.173, 1.385), (0.3947, -4.908, 1.398), (-5.288e-05, -4.908, 1.398), (-5.288e-05, -1.173, 1.385), (0.3947, -4.979, 1.454), (-5.288e-05, -4.979, 1.454), (0.3947, -5.046, 1.537), (-5.288e-05, -5.046, 1.537), (0.3947, -5.07, 1.577), (-5.288e-05, -5.07, 1.577), (0.3947, -0.3402, 1.378), (-5.288e-05, -0.3402, 1.378), (0.3947, 0.1877, 1.356), (-5.288e-05, 0.1877, 1.356), (0.3947, 0.5784, 1.272), (-5.288e-05, 0.5784, 1.272), (0.3947, -1.173, 1.455), (0.3947, -4.909, 1.47), (-5.288e-05, -4.909, 1.47), (-5.288e-05, -1.173, 1.455), (0.3947, -4.981, 1.515), (-5.288e-05, -4.981, 1.515), (0.3947, -5.045, 1.585), (-5.288e-05, -5.045, 1.585), (0.3947, -5.07, 1.614), (-5.288e-05, -5.07, 1.614), (0.3947, -0.3393, 1.448), (-5.288e-05, -0.3393, 1.448), (0.3947, 0.1872, 1.421), (-5.288e-05, 0.1872, 1.421), (0.3947, 0.5695, 1.332), (-5.288e-05, 0.5695, 1.332), (0.3947, -1.173, 1.499), (0.3947, -4.909, 1.515), (-5.288e-05, -4.909, 1.515), (-5.288e-05, -1.173, 1.499), (0.3947, -4.982, 1.554), (-5.288e-05, -4.982, 1.554), (0.3947, -5.045, 1.615), (-5.288e-05, -5.045, 1.615), (0.3947, -5.07, 1.636), (-5.288e-05, -5.07, 1.636), (0.3947, -0.3388, 1.491), (-5.288e-05, -0.3388, 1.491), (0.3947, 0.1868, 1.462), (-5.288e-05, 0.1868, 1.462), (0.3947, 0.6567, 1.338), (-5.288e-05, 0.6567, 1.338), (0.3947, -4.906, 1.138), (0.3947, -4.908, 1.32), (0.3937, -1.174, 1.309), (0.3937, -1.174, 1.132), (0.4201, -4.906, 1.138), (0.4201, -4.908, 1.32), (0.1822, -1.171, 2.035), (0.194, -4.906, 1.138), (0.1822, -1.174, 1.132), (0.1822, -4.914, 2.067), (0.194, -4.973, 1.232), (0.1822, -4.995, 2.024), (0.1822, -5.05, 1.365), (0.1822, -5.037, 1.979), (0.1822, -5.071, 1.445), (0.1822, -5.068, 1.917), (0.1822, -0.332, 2.02), (0.1822, -0.3434, 1.129), (0.1822, 0.1828, 1.959), (0.1822, 0.1896, 1.122), (0.1822, 0.7762, 1.817), (0.1822, 0.6571, 1.049), (0.1822, 0.6574, 1.192), (0.1822, -5.07, 1.537), (0.1822, 0.5784, 1.272), (0.1822, -5.07, 1.577), (0.1822, 0.5695, 1.332), (0.1822, -5.07, 1.614), (0.1822, 0.6567, 1.338), (0.1822, -5.07, 1.636), (0.278, -1.174, 1.958), (0.3114, -4.906, 1.138), (0.3114, -4.973, 1.232), (0.2925, -5.05, 1.365), (0.2925, -5.071, 1.445), (0.278, -0.3352, 1.943), (0.278, 0.1797, 1.882), (0.278, 0.773, 1.74), (0.2925, 0.6574, 1.192), (0.2925, 0.5784, 1.272), (0.2925, 0.5695, 1.332), (0.2925, 0.6567, 1.338), (0.2925, -1.174, 1.132), (0.278, -4.918, 1.99), (0.278, -4.999, 1.947), (0.278, -5.04, 1.902), (0.278, -5.071, 1.84), (0.2925, -0.3434, 1.129), (0.2925, 0.1896, 1.122), (0.2925, 0.6571, 1.049), (0.2925, -5.07, 1.537), (0.2925, -5.07, 1.577), (0.2925, -5.07, 1.614), (0.2925, -5.07, 1.636), (0.0911, -1.174, 1.132), (0.0911, -4.914, 2.067), (0.0911, -4.995, 2.024), (0.0911, -5.037, 1.979), (0.0911, -5.068, 1.917), (0.0911, -0.3434, 1.129), (0.0911, 0.1896, 1.122), (0.0911, 0.6571, 1.049), (0.0911, -5.07, 1.537), (0.0911, -5.07, 1.577), (0.0911, -5.07, 1.614), (0.0911, -5.07, 1.636), (0.0911, -1.171, 2.035), (0.09699, -4.906, 1.138), (0.09699, -4.973, 1.232), (0.0911, -5.05, 1.365), (0.0911, -5.071, 1.445), (0.0911, -0.332, 2.02), (0.0911, 0.1828, 1.959), (0.0911, 0.7762, 1.817), (0.0911, 0.6574, 1.192), (0.0911, 0.5784, 1.272), (0.0911, 0.5695, 1.332), (0.0911, 0.6567, 1.338)], [], [(150, 4, 22, 155), (80, 3, 1, 81), (138, 2, 0, 127), (162, 5, 7, 151), (34, 6, 10, 37), (37, 10, 14, 39), (81, 1, 9, 84), (151, 7, 11, 152), (127, 0, 8, 128), (129, 12, 16, 130), (128, 8, 12, 129), (152, 11, 15, 153), (84, 9, 13, 86), (161, 154, 19, 89), (153, 15, 19, 154), (86, 13, 17, 88), (39, 14, 18, 41), (91, 23, 27, 93), (126, 3, 21, 131), (83, 5, 23, 91), (32, 2, 20, 42), (156, 26, 30, 157), (42, 20, 24, 44), (155, 22, 26, 156), (131, 21, 25, 132), (137, 133, 29, 94), (132, 25, 29, 133), (93, 27, 31, 95), (44, 24, 28, 46), (60, 44, 46, 62), (26, 45, 47, 30), (145, 134, 46, 28), (58, 42, 44, 60), (48, 32, 42, 58), (4, 35, 43, 22), (22, 43, 45, 26), (55, 39, 41, 57), (12, 38, 40, 16), (166, 158, 41, 18), (8, 36, 38, 12), (0, 33, 36, 8), (53, 37, 39, 55), (50, 34, 37, 53), (2, 32, 98, 99), (66, 50, 53, 69), (69, 53, 55, 71), (71, 55, 57, 73), (64, 48, 58, 74), (74, 58, 60, 76), (76, 60, 62, 78), (45, 61, 63, 47), (134, 135, 62, 46), (35, 51, 59, 43), (43, 59, 61, 45), (38, 54, 56, 40), (158, 159, 57, 41), (36, 52, 54, 38), (33, 49, 52, 36), (32, 48, 49, 33), (92, 76, 78, 94), (90, 74, 76, 92), (80, 64, 74, 90), (87, 71, 73, 89), (85, 69, 71, 87), (82, 66, 69, 85), (61, 77, 79, 63), (135, 136, 78, 62), (51, 67, 75, 59), (59, 75, 77, 61), (54, 70, 72, 56), (159, 160, 73, 57), (52, 68, 70, 54), (49, 65, 68, 52), (48, 64, 65, 49), (7, 82, 85, 11), (11, 85, 87, 15), (15, 87, 89, 19), (3, 80, 90, 21), (21, 90, 92, 25), (25, 92, 94, 29), (77, 93, 95, 79), (136, 137, 94, 78), (67, 83, 91, 75), (75, 91, 93, 77), (70, 86, 88, 72), (160, 161, 89, 73), (68, 84, 86, 70), (65, 81, 84, 68), (64, 80, 81, 65), (0, 33, 97, 96), (99, 98, 101, 100), (33, 0, 100, 101), (0, 2, 99, 100), (32, 33, 101, 98), (148, 149, 125, 123), (172, 173, 124, 122), (147, 148, 123, 121), (171, 172, 122, 120), (146, 147, 121, 119), (170, 171, 120, 118), (130, 146, 119, 110), (157, 170, 118, 117), (168, 114, 116, 169), (173, 169, 116, 124), (167, 112, 114, 168), (143, 113, 115, 144), (144, 115, 117, 145), (162, 102, 112, 167), (141, 109, 111, 142), (149, 142, 111, 125), (140, 107, 109, 141), (164, 106, 108, 165), (165, 108, 110, 166), (163, 103, 106, 164), (139, 105, 107, 140), (126, 102, 105, 139), (150, 104, 103, 163), (138, 104, 113, 143), (2, 138, 143, 20), (3, 126, 139, 1), (1, 139, 140, 9), (9, 140, 141, 13), (88, 17, 142, 149), (13, 141, 142, 17), (24, 144, 145, 28), (20, 143, 144, 24), (16, 40, 146, 130), (40, 56, 147, 146), (56, 72, 148, 147), (72, 88, 149, 148), (122, 124, 137, 136), (120, 122, 136, 135), (118, 120, 135, 134), (117, 118, 134, 145), (114, 132, 133, 116), (124, 116, 133, 137), (112, 131, 132, 114), (102, 126, 131, 112), (106, 128, 129, 108), (108, 129, 130, 110), (103, 127, 128, 106), (104, 138, 127, 103), (4, 150, 163, 6), (6, 163, 164, 10), (14, 165, 166, 18), (10, 164, 165, 14), (5, 162, 167, 23), (23, 167, 168, 27), (95, 31, 169, 173), (27, 168, 169, 31), (30, 47, 170, 157), (47, 63, 171, 170), (63, 79, 172, 171), (79, 95, 173, 172), (123, 125, 161, 160), (121, 123, 160, 159), (119, 121, 159, 158), (110, 119, 158, 166), (113, 155, 156, 115), (115, 156, 157, 117), (109, 153, 154, 111), (125, 111, 154, 161), (107, 152, 153, 109), (105, 151, 152, 107), (102, 162, 151, 105), (104, 150, 155, 113)])
me_cube_007.polygons.foreach_set('use_smooth', [True] * 166)
_uv = me_cube_007.uv_layers.new(name='UVMap')
_uv.uv.foreach_set('vector', [0.2789, 0.5, 0.25, 0.5, 0.25, 0.5, 0.2789, 0.5, 0.4766, 0.5, 0.625, 0.5, 0.625, 0.75, 0.4766, 0.75, 0.3426, 0.5, 0.375, 0.5, 0.375, 0.75, 0.3426, 0.75, 0.7211, 0.5, 0.75, 0.5, 0.75, 0.75, 0.7211, 0.75, 0.0, 0.0, 0.0, 0.0, 0.0, 0.0, 0.0, 0.0, 0.0, 0.0, 0.0, 0.0, 0.0, 0.0, 0.0, 0.0, 0.4766, 0.75, 0.625, 0.75, 0.625, 0.75, 0.4766, 0.75, 0.7211, 0.75, 0.75, 0.75, 0.75, 0.75, 0.7211, 0.75, 0.3426, 0.75, 0.375, 0.75, 0.375, 0.75, 0.3426, 0.75, 0.3426, 0.75, 0.375, 0.75, 0.375, 0.75, 0.3426, 0.75, 0.3426, 0.75, 0.375, 0.75, 0.375, 0.75, 0.3426, 0.75, 0.7211, 0.75, 0.75, 0.75, 0.75, 0.75, 0.7211, 0.75, 0.4766, 0.75, 0.625, 0.75, 0.625, 0.75, 0.4766, 0.75, 0.4766, 0.8461, 0.625, 0.8461, 0.625, 0.875, 0.4766, 0.875, 0.7211, 0.75, 0.75, 0.75, 0.75, 0.75, 0.7211, 0.75, 0.4766, 0.75, 0.625, 0.75, 0.625, 0.75, 0.4766, 0.75, 0.0, 0.0, 0.0, 0.0, 0.0, 0.0, 0.0, 0.0, 0.0, 0.0, 0.0, 0.0, 0.0, 0.0, 0.0, 0.0, 0.6574, 0.5, 0.625, 0.5, 0.625, 0.5, 0.6574, 0.5, 0.0, 0.0, 0.0, 0.0, 0.0, 0.0, 0.0, 0.0, 0.4241, 0.5, 0.375, 0.5, 0.375, 0.5, 0.4241, 0.5, 0.2789, 0.5, 0.25, 0.5, 0.25, 0.5, 0.2789, 0.5, 0.4241, 0.5, 0.375, 0.5, 0.375, 0.5, 0.4241, 0.5, 0.2789, 0.5, 0.25, 0.5, 0.25, 0.5, 0.2789, 0.5, 0.6574, 0.5, 0.625, 0.5, 0.625, 0.5, 0.6574, 0.5, 0.4766, 0.4676, 0.625, 0.4676, 0.625, 0.5, 0.4766, 0.5, 0.6574, 0.5, 0.625, 0.5, 0.625, 0.5, 0.6574, 0.5, 0.0, 0.0, 0.0, 0.0, 0.0, 0.0, 0.0, 0.0, 0.4241, 0.5, 0.375, 0.5, 0.375, 0.5, 0.4241, 0.5, 0.4451, 0.5, 0.4241, 0.5, 0.4241, 0.5, 0.4451, 0.5, 0.0, 0.0, 0.0, 0.0, 0.0, 0.0, 0.0, 0.0, 0.375, 0.4676, 0.4241, 0.4676, 0.4241, 0.5, 0.375, 0.5, 0.4451, 0.5, 0.4241, 0.5, 0.4241, 0.5, 0.4451, 0.5, 0.4451, 0.5, 0.4241, 0.5, 0.4241, 0.5, 0.4451, 0.5, 0.0, 0.0, 0.0, 0.0, 0.0, 0.0, 0.0, 0.0, 0.0, 0.0, 0.0, 0.0, 0.0, 0.0, 0.0, 0.0, 0.0, 0.0, 0.0, 0.0, 0.0, 0.0, 0.0, 0.0, 0.375, 0.75, 0.4241, 0.75, 0.4241, 0.75, 0.375, 0.75, 0.375, 0.8461, 0.4241, 0.8461, 0.4241, 0.875, 0.375, 0.875, 0.375, 0.75, 0.4241, 0.75, 0.4241, 0.75, 0.375, 0.75, 0.375, 0.75, 0.4241, 0.75, 0.4241, 0.75, 0.375, 0.75, 0.0, 0.0, 0.0, 0.0, 0.0, 0.0, 0.0, 0.0, 0.0, 0.0, 0.0, 0.0, 0.0, 0.0, 0.0, 0.0, 0.375, 0.5, 0.4241, 0.5, 0.4241, 0.5, 0.375, 0.5, 0.0, 0.0, 0.0, 0.0, 0.0, 0.0, 0.0, 0.0, 0.0, 0.0, 0.0, 0.0, 0.0, 0.0, 0.0, 0.0, 0.0, 0.0, 0.0, 0.0, 0.0, 0.0, 0.0, 0.0, 0.4645, 0.5, 0.4451, 0.5, 0.4451, 0.5, 0.4645, 0.5, 0.4645, 0.5, 0.4451, 0.5, 0.4451, 0.5, 0.4645, 0.5, 0.4645, 0.5, 0.4451, 0.5, 0.4451, 0.5, 0.4645, 0.5, 0.0, 0.0, 0.0, 0.0, 0.0, 0.0, 0.0, 0.0, 0.4241, 0.4676, 0.4451, 0.4676, 0.4451, 0.5, 0.4241, 0.5, 0.0, 0.0, 0.0, 0.0, 0.0, 0.0, 0.0, 0.0, 0.0, 0.0, 0.0, 0.0, 0.0, 0.0, 0.0, 0.0, 0.4241, 0.75, 0.4451, 0.75, 0.4451, 0.75, 0.4241, 0.75, 0.4241, 0.8461, 0.4451, 0.8461, 0.4451, 0.875, 0.4241, 0.875, 0.4241, 0.75, 0.4451, 0.75, 0.4451, 0.75, 0.4241, 0.75, 0.4241, 0.75, 0.4451, 0.75, 0.4451, 0.75, 0.4241, 0.75, 0.4241, 0.5, 0.4451, 0.5, 0.4451, 0.75, 0.4241, 0.75, 0.4766, 0.5, 0.4645, 0.5, 0.4645, 0.5, 0.4766, 0.5, 0.4766, 0.5, 0.4645, 0.5, 0.4645, 0.5, 0.4766, 0.5, 0.4766, 0.5, 0.4645, 0.5, 0.4645, 0.5, 0.4766, 0.5, 0.0, 0.0, 0.0, 0.0, 0.0, 0.0, 0.0, 0.0, 0.0, 0.0, 0.0, 0.0, 0.0, 0.0, 0.0, 0.0, 0.0, 0.0, 0.0, 0.0, 0.0, 0.0, 0.0, 0.0, 0.0, 0.0, 0.0, 0.0, 0.0, 0.0, 0.0, 0.0, 0.4451, 0.4676, 0.4645, 0.4676, 0.4645, 0.5, 0.4451, 0.5, 0.0, 0.0, 0.0, 0.0, 0.0, 0.0, 0.0, 0.0, 0.0, 0.0, 0.0, 0.0, 0.0, 0.0, 0.0, 0.0, 0.4451, 0.75, 0.4645, 0.75, 0.4645, 0.75, 0.4451, 0.75, 0.4451, 0.8461, 0.4645, 0.8461, 0.4645, 0.875, 0.4451, 0.875, 0.4451, 0.75, 0.4645, 0.75, 0.4645, 0.75, 0.4451, 0.75, 0.4451, 0.75, 0.4645, 0.75, 0.4645, 0.75, 0.4451, 0.75, 0.4451, 0.5, 0.4645, 0.5, 0.4645, 0.75, 0.4451, 0.75, 0.0, 0.0, 0.0, 0.0, 0.0, 0.0, 0.0, 0.0, 0.0, 0.0, 0.0, 0.0, 0.0, 0.0, 0.0, 0.0, 0.0, 0.0, 0.0, 0.0, 0.0, 0.0, 0.0, 0.0, 0.625, 0.5, 0.4766, 0.5, 0.4766, 0.5, 0.625, 0.5, 0.625, 0.5, 0.4766, 0.5, 0.4766, 0.5, 0.625, 0.5, 0.625, 0.5, 0.4766, 0.5, 0.4766, 0.5, 0.625, 0.5, 0.0, 0.0, 0.0, 0.0, 0.0, 0.0, 0.0, 0.0, 0.4645, 0.4676, 0.4766, 0.4676, 0.4766, 0.5, 0.4645, 0.5, 0.0, 0.0, 0.0, 0.0, 0.0, 0.0, 0.0, 0.0, 0.0, 0.0, 0.0, 0.0, 0.0, 0.0, 0.0, 0.0, 0.4645, 0.75, 0.4766, 0.75, 0.4766, 0.75, 0.4645, 0.75, 0.4645, 0.8461, 0.4766, 0.8461, 0.4766, 0.875, 0.4645, 0.875, 0.4645, 0.75, 0.4766, 0.75, 0.4766, 0.75, 0.4645, 0.75, 0.4645, 0.75, 0.4766, 0.75, 0.4766, 0.75, 0.4645, 0.75, 0.4645, 0.5, 0.4766, 0.5, 0.4766, 0.75, 0.4645, 0.75, 0.375, 0.75, 0.4241, 0.75, 0.4241, 0.75, 0.375, 0.75, 0.375, 0.5, 0.4241, 0.5, 0.4241, 0.75, 0.375, 0.75, 0.4241, 0.75, 0.375, 0.75, 0.375, 0.75, 0.4241, 0.75, 0.375, 0.75, 0.375, 0.5, 0.375, 0.5, 0.375, 0.75, 0.4241, 0.5, 0.4241, 0.75, 0.4241, 0.75, 0.4241, 0.5, 0.4645, 0.7824, 0.4766, 0.7824, 0.4766, 0.8173, 0.4645, 0.8173, 0.4645, 0.4039, 0.4766, 0.4039, 0.4766, 0.4327, 0.4645, 0.4327, 0.4451, 0.7824, 0.4645, 0.7824, 0.4645, 0.8173, 0.4451, 0.8173, 0.4451, 0.4039, 0.4645, 0.4039, 0.4645, 0.4327, 0.4451, 0.4327, 0.4241, 0.7824, 0.4451, 0.7824, 0.4451, 0.8173, 0.4241, 0.8173, 0.4241, 0.4039, 0.4451, 0.4039, 0.4451, 0.4327, 0.4241, 0.4327, 0.375, 0.7824, 0.4241, 0.7824, 0.4241, 0.8173, 0.375, 0.8173, 0.375, 0.4039, 0.4241, 0.4039, 0.4241, 0.4327, 0.375, 0.4327, 0.7211, 0.5, 0.6923, 0.5, 0.6923, 0.5, 0.7211, 0.5, 0.4766, 0.4039, 0.625, 0.4039, 0.625, 0.4327, 0.4766, 0.4327, 0.7211, 0.5, 0.6923, 0.5, 0.6923, 0.5, 0.7211, 0.5, 0.3426, 0.5, 0.3077, 0.5, 0.3077, 0.5, 0.3426, 0.5, 0.3426, 0.5, 0.3077, 0.5, 0.3077, 0.5, 0.3426, 0.5, 0.7211, 0.5, 0.6923, 0.5, 0.6923, 0.5, 0.7211, 0.5, 0.6574, 0.75, 0.6923, 0.75, 0.6923, 0.75, 0.6574, 0.75, 0.4766, 0.7824, 0.625, 0.7824, 0.625, 0.8173, 0.4766, 0.8173, 0.6574, 0.75, 0.6923, 0.75, 0.6923, 0.75, 0.6574, 0.75, 0.2789, 0.75, 0.3077, 0.75, 0.3077, 0.75, 0.2789, 0.75, 0.2789, 0.75, 0.3077, 0.75, 0.3077, 0.75, 0.2789, 0.75, 0.2789, 0.75, 0.3077, 0.75, 0.3077, 0.75, 0.2789, 0.75, 0.6574, 0.75, 0.6923, 0.75, 0.6923, 0.75, 0.6574, 0.75, 0.6574, 0.5, 0.6923, 0.5, 0.6923, 0.75, 0.6574, 0.75, 0.2789, 0.5, 0.3077, 0.5, 0.3077, 0.75, 0.2789, 0.75, 0.3426, 0.5, 0.3077, 0.5, 0.3077, 0.5, 0.3426, 0.5, 0.375, 0.5, 0.3426, 0.5, 0.3426, 0.5, 0.375, 0.5, 0.625, 0.5, 0.6574, 0.5, 0.6574, 0.75, 0.625, 0.75, 0.625, 0.75, 0.6574, 0.75, 0.6574, 0.75, 0.625, 0.75, 0.625, 0.75, 0.6574, 0.75, 0.6574, 0.75, 0.625, 0.75, 0.4766, 0.75, 0.625, 0.75, 0.625, 0.7824, 0.4766, 0.7824, 0.625, 0.75, 0.6574, 0.75, 0.6574, 0.75, 0.625, 0.75, 0.375, 0.5, 0.3426, 0.5, 0.3426, 0.5, 0.375, 0.5, 0.375, 0.5, 0.3426, 0.5, 0.3426, 0.5, 0.375, 0.5, 0.375, 0.75, 0.4241, 0.75, 0.4241, 0.7824, 0.375, 0.7824, 0.4241, 0.75, 0.4451, 0.75, 0.4451, 0.7824, 0.4241, 0.7824, 0.4451, 0.75, 0.4645, 0.75, 0.4645, 0.7824, 0.4451, 0.7824, 0.4645, 0.75, 0.4766, 0.75, 0.4766, 0.7824, 0.4645, 0.7824, 0.4645, 0.4327, 0.4766, 0.4327, 0.4766, 0.4676, 0.4645, 0.4676, 0.4451, 0.4327, 0.4645, 0.4327, 0.4645, 0.4676, 0.4451, 0.4676, 0.4241, 0.4327, 0.4451, 0.4327, 0.4451, 0.4676, 0.4241, 0.4676, 0.375, 0.4327, 0.4241, 0.4327, 0.4241, 0.4676, 0.375, 0.4676, 0.6923, 0.5, 0.6574, 0.5, 0.6574, 0.5, 0.6923, 0.5, 0.4766, 0.4327, 0.625, 0.4327, 0.625, 0.4676, 0.4766, 0.4676, 0.6923, 0.5, 0.6574, 0.5, 0.6574, 0.5, 0.6923, 0.5, 0.6923, 0.5, 0.6574, 0.5, 0.6574, 0.5, 0.6923, 0.5, 0.3077, 0.75, 0.3426, 0.75, 0.3426, 0.75, 0.3077, 0.75, 0.3077, 0.75, 0.3426, 0.75, 0.3426, 0.75, 0.3077, 0.75, 0.3077, 0.75, 0.3426, 0.75, 0.3426, 0.75, 0.3077, 0.75, 0.3077, 0.5, 0.3426, 0.5, 0.3426, 0.75, 0.3077, 0.75, 0.25, 0.5, 0.2789, 0.5, 0.2789, 0.75, 0.25, 0.75, 0.25, 0.75, 0.2789, 0.75, 0.2789, 0.75, 0.25, 0.75, 0.25, 0.75, 0.2789, 0.75, 0.2789, 0.75, 0.25, 0.75, 0.25, 0.75, 0.2789, 0.75, 0.2789, 0.75, 0.25, 0.75, 0.75, 0.5, 0.7211, 0.5, 0.7211, 0.5, 0.75, 0.5, 0.75, 0.5, 0.7211, 0.5, 0.7211, 0.5, 0.75, 0.5, 0.4766, 0.375, 0.625, 0.375, 0.625, 0.4039, 0.4766, 0.4039, 0.75, 0.5, 0.7211, 0.5, 0.7211, 0.5, 0.75, 0.5, 0.375, 0.375, 0.4241, 0.375, 0.4241, 0.4039, 0.375, 0.4039, 0.4241, 0.375, 0.4451, 0.375, 0.4451, 0.4039, 0.4241, 0.4039, 0.4451, 0.375, 0.4645, 0.375, 0.4645, 0.4039, 0.4451, 0.4039, 0.4645, 0.375, 0.4766, 0.375, 0.4766, 0.4039, 0.4645, 0.4039, 0.4645, 0.8173, 0.4766, 0.8173, 0.4766, 0.8461, 0.4645, 0.8461, 0.4451, 0.8173, 0.4645, 0.8173, 0.4645, 0.8461, 0.4451, 0.8461, 0.4241, 0.8173, 0.4451, 0.8173, 0.4451, 0.8461, 0.4241, 0.8461, 0.375, 0.8173, 0.4241, 0.8173, 0.4241, 0.8461, 0.375, 0.8461, 0.3077, 0.5, 0.2789, 0.5, 0.2789, 0.5, 0.3077, 0.5, 0.3077, 0.5, 0.2789, 0.5, 0.2789, 0.5, 0.3077, 0.5, 0.6923, 0.75, 0.7211, 0.75, 0.7211, 0.75, 0.6923, 0.75, 0.4766, 0.8173, 0.625, 0.8173, 0.625, 0.8461, 0.4766, 0.8461, 0.6923, 0.75, 0.7211, 0.75, 0.7211, 0.75, 0.6923, 0.75, 0.6923, 0.75, 0.7211, 0.75, 0.7211, 0.75, 0.6923, 0.75, 0.6923, 0.5, 0.7211, 0.5, 0.7211, 0.75, 0.6923, 0.75, 0.3077, 0.5, 0.2789, 0.5, 0.2789, 0.5, 0.3077, 0.5])
me_cube_007.materials.append(mat_dark_grey_metal)
me_cube_007.update()
me_cylinder_002 = bpy.data.meshes.new('Cylinder.002')
me_cylinder_002.from_pydata([(0.03711, 0.5576, -1.052), (0.0405, 0.5597, 0.196), (0.1403, 0.5467, -1.051), (0.1437, 0.5488, 0.1964), (0.2397, 0.5152, -1.051), (0.2431, 0.5173, 0.1966), (0.3313, 0.4643, -1.051), (0.3347, 0.4664, 0.1968), (0.4116, 0.3958, -1.051), (0.415, 0.3979, 0.1969), (0.4777, 0.3125, -1.051), (0.481, 0.3146, 0.197), (0.5268, 0.2175, -1.051), (0.5302, 0.2196, 0.197), (0.5572, 0.1146, -1.051), (0.5606, 0.1167, 0.1969), (0.5677, 0.007514, -1.051), (0.5711, 0.009624, 0.1967), (0.5578, -0.09947, -1.051), (0.5612, -0.09736, 0.1964), (0.528, -0.2023, -1.051), (0.5314, -0.2002, 0.1961), (0.4794, -0.297, -1.052), (0.4827, -0.2949, 0.1958), (0.4138, -0.3799, -1.052), (0.4172, -0.3778, 0.1954), (0.3338, -0.4479, -1.052), (0.3372, -0.4458, 0.195), (0.2425, -0.4983, -1.053), (0.2459, -0.4962, 0.1947), (0.1433, -0.5292, -1.053), (0.1467, -0.5271, 0.1943), (0.04017, -0.5395, -1.054), (0.04355, -0.5374, 0.1939), (-0.06353, 0.4791, 0.3034), (0.03164, -0.5402, 0.9038), (0.04944, -0.5367, 0.9058), (0.06596, -0.51, 0.9589), (0.08022, -0.4731, 0.9931), (0.09171, -0.42, 1.04), (0.1001, -0.3602, 1.07), (0.1032, -0.2676, 1.108), (0.09921, -0.1328, 1.111), (0.09279, -0.01852, 1.079), (0.08593, 0.05597, 1.045), (0.07315, 0.1504, 0.9668), (0.05474, 0.2678, 0.8635), (0.04195, 0.2877, 0.8154), (0.02242, 0.3404, 0.6885), (0.001672, 0.3809, 0.5624), (-0.02035, 0.4181, 0.4404), (-0.04573, 0.4826, 0.3053), (-0.06607, 0.5473, -1.052), (-0.06268, 0.5494, 0.1957)], [], [(0, 1, 3, 2), (2, 3, 5, 4), (4, 5, 7, 6), (6, 7, 9, 8), (8, 9, 11, 10), (10, 11, 13, 12), (12, 13, 15, 14), (14, 15, 17, 16), (16, 17, 19, 18), (18, 19, 21, 20), (20, 21, 23, 22), (22, 23, 25, 24), (24, 25, 27, 26), (26, 27, 29, 28), (28, 29, 31, 30), (30, 31, 33, 32), (19, 17, 43, 42), (9, 7, 48, 47), (33, 31, 36, 35), (23, 21, 41, 40), (13, 11, 46, 45), (27, 25, 39, 38), (3, 1, 51, 50), (17, 15, 44, 43), (7, 5, 49, 48), (31, 29, 37, 36), (21, 19, 42, 41), (50, 51, 34, 35, 36, 37, 38, 39, 40, 41, 42, 43, 44, 45, 46, 47, 48, 49), (32, 33, 53, 52), (0, 2, 4, 6, 8, 10, 12, 14, 16, 18, 20, 22, 24, 26, 28, 30, 32, 52), (53, 33, 35, 34), (11, 9, 47, 46), (52, 53, 1, 0), (29, 27, 38, 37), (5, 3, 50, 49), (15, 13, 45, 44), (25, 23, 40, 39), (1, 53, 34, 51)])
me_cylinder_002.polygons.foreach_set('use_smooth', [True] * 38)
_uv = me_cylinder_002.uv_layers.new(name='UVMap')
_uv.uv.foreach_set('vector', [1.0, 0.5, 1.0, 1.0, 0.9688, 1.0, 0.9688, 0.5, 0.9688, 0.5, 0.9688, 1.0, 0.9375, 1.0, 0.9375, 0.5, 0.9375, 0.5, 0.9375, 1.0, 0.9062, 1.0, 0.9062, 0.5, 0.9062, 0.5, 0.9062, 1.0, 0.875, 1.0, 0.875, 0.5, 0.875, 0.5, 0.875, 1.0, 0.8438, 1.0, 0.8438, 0.5, 0.8438, 0.5, 0.8438, 1.0, 0.8125, 1.0, 0.8125, 0.5, 0.8125, 0.5, 0.8125, 1.0, 0.7812, 1.0, 0.7812, 0.5, 0.7812, 0.5, 0.7812, 1.0, 0.75, 1.0, 0.75, 0.5, 0.75, 0.5, 0.75, 1.0, 0.7188, 1.0, 0.7188, 0.5, 0.7188, 0.5, 0.7188, 1.0, 0.6875, 1.0, 0.6875, 0.5, 0.6875, 0.5, 0.6875, 1.0, 0.6562, 1.0, 0.6562, 0.5, 0.6562, 0.5, 0.6562, 1.0, 0.625, 1.0, 0.625, 0.5, 0.625, 0.5, 0.625, 1.0, 0.5938, 1.0, 0.5938, 0.5, 0.5938, 0.5, 0.5938, 1.0, 0.5625, 1.0, 0.5625, 0.5, 0.5625, 0.5, 0.5625, 1.0, 0.5312, 1.0, 0.5312, 0.5, 0.5312, 0.5, 0.5312, 1.0, 0.5, 1.0, 0.5, 0.5, 0.7188, 1.0, 0.75, 1.0, 0.75, 1.0, 0.7188, 1.0, 0.875, 1.0, 0.9062, 1.0, 0.9062, 1.0, 0.875, 1.0, 0.5, 1.0, 0.5312, 1.0, 0.5312, 1.0, 0.5, 1.0, 0.6562, 1.0, 0.6875, 1.0, 0.6875, 1.0, 0.6562, 1.0, 0.8125, 1.0, 0.8438, 1.0, 0.8438, 1.0, 0.8125, 1.0, 0.5938, 1.0, 0.625, 1.0, 0.625, 1.0, 0.5938, 1.0, 0.9688, 1.0, 1.0, 1.0, 1.0, 1.0, 0.9688, 1.0, 0.75, 1.0, 0.7812, 1.0, 0.7812, 1.0, 0.75, 1.0, 0.9062, 1.0, 0.9375, 1.0, 0.9375, 1.0, 0.9062, 1.0, 0.5312, 1.0, 0.5625, 1.0, 0.5625, 1.0, 0.5312, 1.0, 0.6875, 1.0, 0.7188, 1.0, 0.7188, 1.0, 0.6875, 1.0, 0.9688, 1.0, 0.0, 1.0, 0.03125, 1.0, 0.5, 1.0, 0.5312, 1.0, 0.5625, 1.0, 0.5938, 1.0, 0.625, 1.0, 0.6562, 1.0, 0.6875, 1.0, 0.7188, 1.0, 0.75, 1.0, 0.7812, 1.0, 0.8125, 1.0, 0.8438, 1.0, 0.875, 1.0, 0.9062, 1.0, 0.9375, 1.0, 0.5, 0.5, 0.5, 1.0, 0.03125, 1.0, 0.03125, 0.5, 0.0, 0.5, 0.9688, 0.5, 0.9375, 0.5, 0.9062, 0.5, 0.875, 0.5, 0.8438, 0.5, 0.8125, 0.5, 0.7812, 0.5, 0.75, 0.5, 0.7188, 0.5, 0.6875, 0.5, 0.6562, 0.5, 0.625, 0.5, 0.5938, 0.5, 0.5625, 0.5, 0.5312, 0.5, 0.5, 0.5, 0.03125, 0.5, 0.03125, 1.0, 0.5, 1.0, 0.5, 1.0, 0.03125, 1.0, 0.8438, 1.0, 0.875, 1.0, 0.875, 1.0, 0.8438, 1.0, 0.03125, 0.5, 0.03125, 1.0, 0.0, 1.0, 0.0, 0.5, 0.5625, 1.0, 0.5938, 1.0, 0.5938, 1.0, 0.5625, 1.0, 0.9375, 1.0, 0.9688, 1.0, 0.9688, 1.0, 0.9375, 1.0, 0.7812, 1.0, 0.8125, 1.0, 0.8125, 1.0, 0.7812, 1.0, 0.625, 1.0, 0.6562, 1.0, 0.6562, 1.0, 0.625, 1.0, 0.0, 1.0, 0.03125, 1.0, 0.03125, 1.0, 0.0, 1.0])
me_cylinder_002.materials.append(mat_black_metal)
me_cylinder_002.update()

# ---- objects
ob_handle = bpy.data.objects.new('Handle', me_cube_001)
ob_lower_body = bpy.data.objects.new('Lower Body', me_cube_004)
ob_trigger_gaurd = bpy.data.objects.new('Trigger Gaurd', me_cube_005)
ob_trigger_1 = bpy.data.objects.new('Trigger 1', me_cube_006)
ob_support = bpy.data.objects.new('Support', me_cylinder)
ob_barrel = bpy.data.objects.new('Barrel', me_cylinder_001)
ob_cube = bpy.data.objects.new('Cube', me_cube_007)
ob_cylinder = bpy.data.objects.new('Cylinder', me_cylinder_002)

# ---- transforms, parenting, visibility, modifiers, constraints
ob_handle.location = (-0.153, 2.555, -1.256)
ob_handle.scale = (0.9829, 0.9829, 0.9829)
_m = ob_handle.modifiers.new('Mirror', 'MIRROR')
_m = ob_handle.modifiers.new('Auto Smooth', 'NODES')
_m.node_group = ng_auto_smooth
_gi = [s.identifier for s in ng_auto_smooth.interface.items_tree if s.item_type == 'SOCKET' and s.in_out == 'INPUT']
_m[_gi[1]] = 0.5236  # Angle
ob_lower_body.location = (-0.1604, -0.5747, 0.8866)
ob_lower_body.scale = (0.9829, 0.9829, 0.9829)
_m = ob_lower_body.modifiers.new('Mirror', 'MIRROR')
_m = ob_lower_body.modifiers.new('Auto Smooth', 'NODES')
_m.node_group = ng_auto_smooth
_gi = [s.identifier for s in ng_auto_smooth.interface.items_tree if s.item_type == 'SOCKET' and s.in_out == 'INPUT']
_m[_gi[1]] = 0.5236  # Angle
ob_trigger_gaurd.location = (-0.1661, 0.186, 0.4346)
ob_trigger_gaurd.scale = (0.495, 0.9829, 0.9829)
_m = ob_trigger_gaurd.modifiers.new('Mirror', 'MIRROR')
_m = ob_trigger_gaurd.modifiers.new('Auto Smooth', 'NODES')
_m.node_group = ng_auto_smooth
_gi = [s.identifier for s in ng_auto_smooth.interface.items_tree if s.item_type == 'SOCKET' and s.in_out == 'INPUT']
_m[_gi[1]] = 0.5236  # Angle
ob_trigger_1.location = (-0.1229, 0.8148, 0.08019)
ob_trigger_1.scale = (0.9829, 0.9829, 0.9829)
_m = ob_trigger_1.modifiers.new('Mirror', 'MIRROR')
_m = ob_trigger_1.modifiers.new('Auto Smooth', 'NODES')
_m.node_group = ng_auto_smooth
_gi = [s.identifier for s in ng_auto_smooth.interface.items_tree if s.item_type == 'SOCKET' and s.in_out == 'INPUT']
_m[_gi[1]] = 0.5236  # Angle
ob_support.location = (-0.1527, -3.075, 0.7714)
ob_support.scale = (0.9829, 0.9829, 0.9829)
_m = ob_support.modifiers.new('Mirror', 'MIRROR')
_m = ob_support.modifiers.new('Auto Smooth', 'NODES')
_m.node_group = ng_auto_smooth
_gi = [s.identifier for s in ng_auto_smooth.interface.items_tree if s.item_type == 'SOCKET' and s.in_out == 'INPUT']
_m[_gi[1]] = 0.5236  # Angle
ob_barrel.location = (-0.161, -2.286, 0.2197)
ob_barrel.rotation_euler = (-1.571, -2.22e-16, 2.22e-16)
ob_barrel.scale = (1.33, 1.072, 1.522)
_m = ob_barrel.modifiers.new('Mirror', 'MIRROR')
_m = ob_barrel.modifiers.new('Auto Smooth', 'NODES')
_m.node_group = ng_auto_smooth
_gi = [s.identifier for s in ng_auto_smooth.interface.items_tree if s.item_type == 'SOCKET' and s.in_out == 'INPUT']
_m[_gi[1]] = 0.5236  # Angle
ob_cube.location = (-0.1584, 1.313, 0.4851)
ob_cube.scale = (0.9829, 0.9829, 0.9829)
_m = ob_cube.modifiers.new('Mirror', 'MIRROR')
_m = ob_cube.modifiers.new('Auto Smooth', 'NODES')
_m.node_group = ng_auto_smooth
_gi = [s.identifier for s in ng_auto_smooth.interface.items_tree if s.item_type == 'SOCKET' and s.in_out == 'INPUT']
_m[_gi[1]] = 0.5236  # Angle
ob_cylinder.location = (-0.1417, 0.6912, 1.063)
ob_cylinder.rotation_euler = (-1.559, -0.07889, 0.0177)
ob_cylinder.scale = (0.9829, 0.9829, 0.9829)
_m = ob_cylinder.modifiers.new('Mirror', 'MIRROR')
_m = ob_cylinder.modifiers.new('Auto Smooth', 'NODES')
_m.node_group = ng_auto_smooth
_gi = [s.identifier for s in ng_auto_smooth.interface.items_tree if s.item_type == 'SOCKET' and s.in_out == 'INPUT']
_m[_gi[1]] = 0.5236  # Angle

# ---- collection membership
col_gun.objects.link(ob_handle)
col_gun.objects.link(ob_lower_body)
col_gun.objects.link(ob_trigger_gaurd)
col_gun.objects.link(ob_trigger_1)
col_gun.objects.link(ob_support)
col_gun.objects.link(ob_barrel)
col_gun.objects.link(ob_cube)
col_gun.objects.link(ob_cylinder)

# ---- scene / render settings (as saved in the file)
scene.frame_start = 1; scene.frame_end = 250; scene.frame_set(1)
scene.render.engine = 'BLENDER_EEVEE_NEXT'
scene.cycles.sampling_pattern = 'TABULATED_SOBOL'
scene.cycles.use_light_tree = False
scene.view_settings.view_transform = 'Filmic'
bpy.context.view_layer.update()

# ---- added for rendering (the .blend has no active camera and no usable light): camera, sun
cam_auto = bpy.data.cameras.new('AutoCamera')
cam_auto.lens = 50.0
cam_auto.sensor_width = 36.0
cam_auto.clip_end = 1000.0
ob_auto_camera = bpy.data.objects.new('AutoCamera', cam_auto)
scene.collection.objects.link(ob_auto_camera)
ob_auto_camera.location = (8.47744, -10.3654, 6.88525)
ob_auto_camera.rotation_euler = (1.09748, -7.21219e-08, 0.694738)
scene.camera = ob_auto_camera
light_auto_sun = bpy.data.lights.new('AutoSun', 'SUN')
light_auto_sun.energy = 3.0
light_auto_sun.angle = 0.0523599
ob_auto_sun = bpy.data.objects.new('AutoSun', light_auto_sun)
scene.collection.objects.link(ob_auto_sun)
ob_auto_sun.rotation_euler = (0.872665, 0.174533, 0.523599)
bpy.context.view_layer.update()
